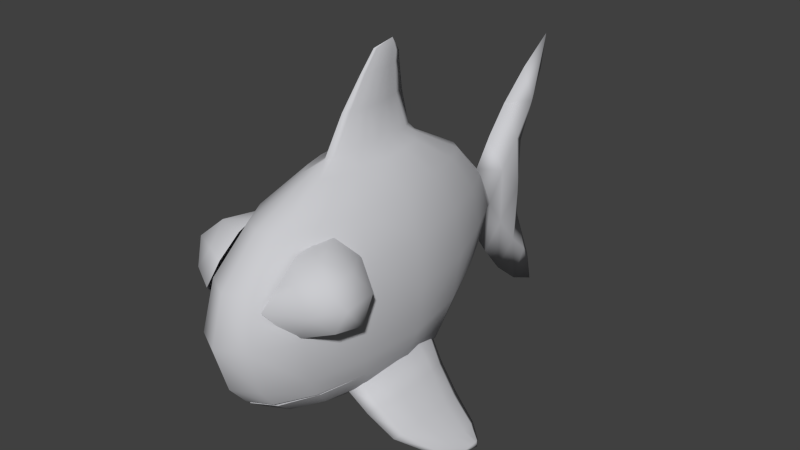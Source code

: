 # Source: animal_fish19.blend  (saved by Blender 2.66.0; exported with 4.5.12 LTS)
import bpy
from mathutils import Matrix  # noqa: F401  (used for matrix-valued properties, if any)

bpy.ops.wm.read_factory_settings(use_empty=True)
scene = bpy.context.scene
scene.name = 'Scene'

# ---- collections
col_collection_1 = bpy.data.collections.new('Collection 1'); scene.collection.children.link(col_collection_1)

# ---- materials (node trees are filled in below, after node groups)
mat_classic_fish = bpy.data.materials.new('classic_fish')
mat_classic_fish.alpha_threshold = 0.0
mat_classic_fish.use_transparent_shadow = False
mat_classic_fish.diffuse_color = (0.5952, 0.5985, 0.6251, 1.0)
mat_classic_fish.roughness = 0.5
mat_classic_fish.specular_intensity = 0.2122
mat_classic_fish.line_color = (0.0, 0.0, 0.0, 1.0)

# ---- material node trees

# ---- world
world_world = bpy.data.worlds.new('World'); scene.world = world_world
world_world.color = (0.05088, 0.05088, 0.05088)
world_world.use_sun_shadow = False
world_world.sun_shadow_jitter_overblur = 0.0
world_world.cycles.sampling_method = 'MANUAL'
world_world.cycles.sample_map_resolution = 256

# ---- meshes
me_classic_fish = bpy.data.meshes.new('classic_fish')
me_classic_fish.from_pydata([(1.588, -2.197, -3.152), (1.553, -1.404, -3.181), (1.379, -0.6404, -3.327), (2.601, -3.801, -5.008), (1.129, -0.258, -3.537), (3.828, -1.26, -6.2), (1.061, -0.8651, -3.594), (2.813, -2.811, -4.83), (1.205, -2.197, -3.473), (2.83, -2.197, -4.816), (2.813, -1.583, -4.83), (1.061, -3.663, -3.594), (2.726, -3.505, -4.903), (1.129, -4.27, -3.537), (1.379, -3.887, -3.327), (2.567, -3.331, -5.037), (1.553, -2.99, -3.181), (2.639, -2.197, -4.976), (2.567, -1.213, -5.037), (2.601, -0.7433, -5.008), (2.726, -1.039, -4.903), (2.183, -1.468, -4.006), (3.451, -1.853, -5.648), (2.183, -2.926, -4.006), (3.355, -1.853, -5.728), (2.052, -3.751, -4.115), (1.865, -4.102, -4.273), (3.336, -0.8297, -5.744), (1.814, -3.544, -4.315), (3.442, -2.245, -5.655), (3.319, -1.129, -5.758), (2.209, -2.197, -3.984), (3.336, -2.876, -5.744), (3.399, -2.688, -5.691), (1.922, -2.197, -4.225), (3.319, -2.577, -5.758), (3.442, -1.461, -5.655), (1.814, -1.118, -4.315), (1.865, -0.5596, -4.273), (3.399, -1.018, -5.691), (2.052, -0.9112, -4.115), (3.762, -1.452, -6.064), (3.714, -1.452, -6.104), (3.704, -1.057, -6.112), (3.757, -1.648, -6.067), (3.696, -1.206, -6.119), (3.704, -1.963, -6.112), (3.736, -1.869, -6.085), (3.696, -1.814, -6.119), (3.757, -1.256, -6.067), (3.736, -1.151, -6.085), (-1.588, -2.197, -3.152), (-1.553, -1.404, -3.181), (-1.379, -0.6404, -3.327), (-2.601, -3.801, -5.008), (-1.129, -0.258, -3.537), (-3.828, -1.26, -6.2), (-1.061, -0.8651, -3.594), (-2.813, -2.811, -4.83), (-1.205, -2.197, -3.473), (-2.83, -2.197, -4.816), (-2.813, -1.583, -4.83), (-1.061, -3.663, -3.594), (-2.726, -3.505, -4.903), (-1.129, -4.27, -3.537), (-1.379, -3.887, -3.327), (-2.567, -3.331, -5.037), (-1.553, -2.99, -3.181), (-2.639, -2.197, -4.976), (-2.567, -1.213, -5.037), (-2.601, -0.7433, -5.008), (-2.726, -1.039, -4.903), (-2.183, -1.468, -4.006), (-3.451, -1.853, -5.648), (-2.183, -2.926, -4.006), (-3.355, -1.853, -5.728), (-2.052, -3.751, -4.115), (-1.865, -4.102, -4.273), (-3.336, -0.8297, -5.744), (-1.814, -3.544, -4.315), (-3.442, -2.245, -5.655), (-3.319, -1.129, -5.758), (-2.209, -2.197, -3.984), (-3.336, -2.876, -5.744), (-3.399, -2.688, -5.691), (-1.922, -2.197, -4.225), (-3.319, -2.577, -5.758), (-3.442, -1.461, -5.655), (-1.814, -1.118, -4.315), (-1.865, -0.5596, -4.273), (-3.399, -1.018, -5.691), (-2.052, -0.9112, -4.115), (-3.762, -1.452, -6.064), (-3.714, -1.452, -6.104), (-3.704, -1.057, -6.112), (-3.757, -1.648, -6.067), (-3.696, -1.206, -6.119), (-3.704, -1.963, -6.112), (-3.736, -1.869, -6.085), (-3.696, -1.814, -6.119), (-3.757, -1.256, -6.067), (-3.736, -1.151, -6.085), (1.729, -3.983, -2.996), (1.323, -5.627, -2.996), (0.7162, -6.726, -2.996), (-1.982e-06, -7.111, -2.996), (1.323, -5.468, -3.068), (0.7162, -6.564, -3.13), (-1.967e-06, -6.949, -3.152), (-1.729, -3.983, -2.996), (-1.323, -5.627, -2.996), (-0.7162, -6.726, -2.996), (-1.323, -5.468, -3.068), (-0.7162, -6.564, -3.13), (-1.997e-06, 0.286, -4.255), (-1.966e-06, 2.261, -3.275), (-1.967e-06, 3.582, -1.996), (-1.937e-06, 3.58, 0.4322), (-5.315e-08, -0.717, 5.988), (0.8613, -2.045, 2.901), (1.124, 2.263, -0.7849), (1.592, -2.045, 2.037), (0.4632, 3.155, -2.029), (2.079, -2.045, 0.7437), (0.4302, 1.934, -3.306), (2.251, -2.045, -0.7816), (2.079, -2.045, -2.307), (1.74, 0.1085, 0.7437), (1.592, -2.045, -3.6), (1.332, -0.3971, 2.037), (0.8613, -2.045, -4.255), (-1.997e-06, -2.045, -4.541), (0.7958, -1.154, -4.255), (0.7958, -2.937, 2.901), (1.039, 1.938, -2.121), (1.47, -3.693, 2.037), (0.5014, 3.584, -0.7849), (1.921, -4.199, 0.7437), (2.079, -4.376, -0.7816), (1.921, -4.199, -2.307), (1.884, 0.286, -0.7816), (1.729, -3.983, -2.996), (0.609, -0.3971, 2.901), (0.609, -3.693, 2.901), (0.895, 1.004, -3.395), (1.125, -5.091, 2.037), (0.4632, 3.154, 0.4789), (1.47, -6.025, 0.7437), (0.3296, 0.1085, -4.255), (1.592, -6.353, -0.7816), (1.47, -6.025, -2.307), (1.74, 0.1085, -2.307), (1.323, -5.627, -2.996), (0.895, 1.005, 1.945), (0.3296, -4.199, 2.901), (0.609, -0.3971, -4.255), (0.609, -6.025, 2.037), (0.4302, 1.934, 1.851), (0.7958, -7.246, 0.7437), (-1.966e-06, 2.261, 1.818), (0.8613, -7.675, -0.7816), (0.7958, -7.246, -2.307), (1.47, -0.3971, -3.6), (0.7162, -6.726, -2.996), (-1.937e-06, 4.238, 1.391), (-1.948e-06, -4.376, 2.901), (-1.982e-06, -6.353, 2.037), (0.3296, 0.1085, 2.901), (-1.946e-06, -7.675, 0.7437), (-1.937e-06, 0.286, 2.901), (-1.929e-06, -8.138, -0.7816), (-1.972e-06, -7.675, -2.307), (-1.982e-06, -7.111, -2.996), (0.7958, -1.154, 2.901), (1.039, 1.941, 0.6119), (0.2463, -1.703, 4.332), (0.08119, -0.6544, 4.332), (-1.936e-06, -0.3001, 4.332), (0.1679, -1.044, 4.332), (0.2259, -1.347, 4.332), (0.1679, -2.363, 4.332), (0.08119, -2.64, 4.332), (-1.941e-06, -2.897, 4.332), (0.2259, -2.06, 4.332), (0.38, -1.874, 3.183), (0.1324, -0.2729, 3.183), (0.2625, -0.7205, 3.183), (0.3495, -1.25, 3.183), (0.2625, -3.028, 3.183), (0.1324, -3.42, 3.183), (0.3495, -2.498, 3.183), (-1.996e-06, -0.007041, 3.183), (-2.004e-06, -3.637, 3.183), (-1.993e-06, -0.4186, 5.253), (-1.997e-06, -2.1, 5.253), (0.1231, -1.327, 5.253), (0.0406, -0.648, 5.253), (0.08397, -0.9003, 5.253), (0.113, -1.096, 5.253), (0.08397, -1.754, 5.253), (0.0406, -1.934, 5.253), (0.113, -1.558, 5.253), (-1.963e-06, -0.4372, 5.547), (-1.965e-06, -1.526, 5.863), (0.06157, -1.026, 5.718), (0.0203, -0.5857, 5.59), (0.04199, -0.7491, 5.638), (0.05648, -0.876, 5.675), (0.04199, -1.302, 5.798), (0.0203, -1.418, 5.832), (0.05648, -1.175, 5.762), (0.4307, 3.816, -0.785), (0.4307, 4.474, 0.1736), (-1.967e-06, 4.266, -2.962), (0.4307, 4.5, -1.751), (-1.937e-06, 5.02, 2.318), (0.4307, 5.256, 1.101), (-1.937e-06, 6.121, 3.303), (0.2307, 6.357, 2.086), (-1.937e-06, 7.367, 4.172), (-1.967e-06, 7.139, 2.955), (-1.967e-06, 5.107, -3.976), (0.4307, 5.34, -2.765), (-1.967e-06, 6.15, -4.845), (0.2307, 6.383, -3.634), (-1.967e-06, 7.251, -5.338), (-1.967e-06, 6.992, -4.184), (0.4307, 5.459, -0.785), (-1.967e-06, 5.922, -0.785), (-1.967e-06, 6.14, 0.6504), (-1.967e-06, 6.153, -2.209), (1.47, -3.693, -3.6), (0.7958, -2.94, -4.287), (1.323, -5.468, -3.068), (1.125, -5.091, -3.6), (0.609, -3.694, -4.354), (0.7162, -6.564, -3.13), (0.609, -6.025, -3.6), (0.3296, -4.197, -4.398), (-1.967e-06, -6.949, -3.152), (-1.982e-06, -6.353, -3.6), (-1.997e-06, -4.374, -4.414), (-3.815e-06, -0.717, 5.988), (-0.8613, -2.045, 2.901), (-1.124, 2.263, -0.7849), (-1.592, -2.045, 2.037), (-0.4632, 3.155, -2.029), (-2.079, -2.045, 0.7437), (-0.4302, 1.934, -3.306), (-2.251, -2.045, -0.7816), (-2.079, -2.045, -2.307), (-1.74, 0.1085, 0.7437), (-1.592, -2.045, -3.6), (-1.332, -0.3971, 2.037), (-0.8613, -2.045, -4.255), (-0.7958, -1.154, -4.255), (-0.7958, -2.937, 2.901), (-1.039, 1.938, -2.121), (-1.47, -3.693, 2.037), (-0.5014, 3.584, -0.7849), (-1.921, -4.199, 0.7437), (-2.079, -4.376, -0.7816), (-1.921, -4.199, -2.307), (-1.884, 0.286, -0.7816), (-1.729, -3.983, -2.996), (-0.609, -0.3971, 2.901), (-0.609, -3.693, 2.901), (-0.895, 1.004, -3.395), (-1.125, -5.091, 2.037), (-0.4632, 3.154, 0.4789), (-1.47, -6.025, 0.7437), (-0.3296, 0.1085, -4.255), (-1.592, -6.353, -0.7816), (-1.47, -6.025, -2.307), (-1.74, 0.1085, -2.307), (-1.323, -5.627, -2.996), (-0.895, 1.005, 1.945), (-0.3296, -4.199, 2.901), (-0.609, -0.3971, -4.255), (-0.609, -6.025, 2.037), (-0.4302, 1.934, 1.851), (-0.7958, -7.246, 0.7437), (-0.8613, -7.675, -0.7816), (-0.7958, -7.246, -2.307), (-1.47, -0.3971, -3.6), (-0.7162, -6.726, -2.996), (-0.3296, 0.1085, 2.901), (-0.7958, -1.154, 2.901), (-1.039, 1.941, 0.6119), (-0.2463, -1.703, 4.332), (-0.0812, -0.6544, 4.332), (-0.168, -1.044, 4.332), (-0.2259, -1.347, 4.332), (-0.168, -2.363, 4.332), (-0.0812, -2.64, 4.332), (-0.2259, -2.06, 4.332), (-0.38, -1.874, 3.183), (-0.1324, -0.2729, 3.183), (-0.2625, -0.7205, 3.183), (-0.3495, -1.25, 3.183), (-0.2625, -3.028, 3.183), (-0.1324, -3.42, 3.183), (-0.3495, -2.498, 3.183), (-0.1231, -1.327, 5.253), (-0.0406, -0.648, 5.253), (-0.08398, -0.9003, 5.253), (-0.113, -1.096, 5.253), (-0.08398, -1.754, 5.253), (-0.0406, -1.934, 5.253), (-0.113, -1.558, 5.253), (-0.06157, -1.026, 5.718), (-0.0203, -0.5857, 5.59), (-0.04199, -0.7491, 5.638), (-0.05648, -0.876, 5.675), (-0.04199, -1.302, 5.798), (-0.0203, -1.418, 5.832), (-0.05648, -1.175, 5.762), (-0.4307, 3.816, -0.785), (-0.4307, 4.474, 0.1736), (-0.4307, 4.5, -1.751), (-0.4307, 5.256, 1.101), (-0.2307, 6.357, 2.086), (-0.4307, 5.34, -2.765), (-0.2307, 6.383, -3.634), (-0.4307, 5.459, -0.785), (-1.47, -3.693, -3.6), (-0.7958, -2.94, -4.287), (-1.323, -5.468, -3.068), (-1.125, -5.091, -3.6), (-0.609, -3.694, -4.354), (-0.7162, -6.564, -3.13), (-0.609, -6.025, -3.6), (-0.3296, -4.197, -4.398), (-2.048, -4.06, 0.05268), (-1.165, -5.402, 1.657), (-2.611, -6.152, -0.1945), (-2.828, -5.904, 0.4576), (-1.826, -4.827, -0.8439), (2.146, -6.631, 0.3388), (1.598, -6.595, 1.11), (2.449, -6.194, 1.05), (2.452, -5.276, 1.215), (2.745, -5.229, -0.3302), (1.318, -6.425, -0.7372), (1.104, -6.716, 0.929), (1.319, -4.738, 1.692), (1.915, -4.41, -0.3239), (1.862, -5.847, 1.619), (2.751, -4.789, 0.5032), (1.632, -5.492, -0.8343), (1.052, -7.279, 0.3574), (1.088, -5.973, 1.514), (1.683, -4.105, 1.048), (1.826, -4.827, -0.8439), (2.828, -5.904, 0.4576), (2.611, -6.152, -0.1945), (1.165, -5.402, 1.657), (2.048, -4.06, 0.05268), (-1.683, -4.105, 1.048), (-1.088, -5.973, 1.514), (-1.052, -7.279, 0.3574), (-1.632, -5.492, -0.8343), (-2.751, -4.789, 0.5032), (-1.862, -5.847, 1.619), (-1.915, -4.41, -0.3239), (-1.319, -4.738, 1.692), (-1.104, -6.716, 0.929), (-1.318, -6.425, -0.7372), (-2.745, -5.229, -0.3302), (-2.452, -5.276, 1.215), (-2.449, -6.194, 1.05), (-1.598, -6.595, 1.11), (-2.146, -6.631, 0.3388)], [], [(41, 5, 49), (44, 5, 41), (49, 5, 50), (40, 20, 19, 38), (46, 5, 47), (38, 19, 18, 37), (26, 3, 12, 25), (21, 10, 20, 40), (0, 1, 2, 4, 6, 8, 11, 13, 14, 16), (42, 5, 48), (34, 17, 15, 28), (43, 5, 45), (37, 18, 17, 34), (23, 7, 9, 31), (45, 5, 42), (50, 5, 43), (31, 9, 10, 21), (48, 5, 46), (47, 5, 44), (28, 15, 3, 26), (25, 12, 7, 23), (9, 22, 36, 10), (7, 29, 22, 9), (10, 36, 39, 20), (2, 40, 38, 4), (3, 32, 33, 12), (4, 38, 37, 6), (13, 26, 25, 14), (1, 21, 40, 2), (17, 24, 35, 15), (8, 34, 28, 11), (19, 27, 30, 18), (6, 37, 34, 8), (16, 23, 31, 0), (18, 30, 24, 17), (20, 39, 27, 19), (0, 31, 21, 1), (15, 35, 32, 3), (12, 33, 29, 7), (11, 28, 26, 13), (14, 25, 23, 16), (22, 41, 49, 36), (29, 44, 41, 22), (36, 49, 50, 39), (32, 46, 47, 33), (24, 42, 48, 35), (27, 43, 45, 30), (30, 45, 42, 24), (39, 50, 43, 27), (35, 48, 46, 32), (33, 47, 44, 29), (92, 56, 100), (95, 56, 92), (100, 56, 101), (91, 71, 70, 89), (97, 56, 98), (89, 70, 69, 88), (77, 54, 63, 76), (72, 61, 71, 91), (51, 52, 53, 55, 57, 59, 62, 64, 65, 67), (93, 56, 99), (85, 68, 66, 79), (94, 56, 96), (88, 69, 68, 85), (74, 58, 60, 82), (96, 56, 93), (101, 56, 94), (82, 60, 61, 72), (99, 56, 97), (98, 56, 95), (79, 66, 54, 77), (76, 63, 58, 74), (60, 73, 87, 61), (58, 80, 73, 60), (61, 87, 90, 71), (53, 91, 89, 55), (54, 83, 84, 63), (55, 89, 88, 57), (64, 77, 76, 65), (52, 72, 91, 53), (68, 75, 86, 66), (59, 85, 79, 62), (70, 78, 81, 69), (57, 88, 85, 59), (67, 74, 82, 51), (69, 81, 75, 68), (71, 90, 78, 70), (51, 82, 72, 52), (66, 86, 83, 54), (63, 84, 80, 58), (62, 79, 77, 64), (65, 76, 74, 67), (73, 92, 100, 87), (80, 95, 92, 73), (87, 100, 101, 90), (83, 97, 98, 84), (75, 93, 99, 86), (78, 94, 96, 81), (81, 96, 93, 75), (90, 101, 94, 78), (86, 99, 97, 83), (84, 98, 95, 80), (103, 110, 109, 102), (104, 111, 110, 103), (105, 111, 104), (113, 108, 107), (107, 106, 112, 113), (106, 102, 109, 112), (123, 121, 135, 137), (134, 122, 136, 120), (131, 148, 155), (174, 146, 157, 153), (121, 129, 173, 119), (153, 157, 167, 142), (126, 125, 138, 139), (116, 211, 136, 122), (132, 155, 144, 162), (131, 114, 148), (148, 114, 115, 124), (146, 117, 159, 157), (211, 117, 146, 136), (157, 159, 169, 167), (144, 124, 122, 134), (138, 137, 147, 149), (139, 138, 149, 150), (141, 139, 150, 152), (162, 144, 134, 151), (147, 145, 156, 158), (150, 149, 160, 161), (125, 140, 127, 123), (185, 167, 169, 191), (152, 150, 161, 163), (131, 155, 132), (128, 162, 151, 126), (151, 134, 120, 140), (129, 153, 142, 173), (145, 143, 154, 156), (149, 147, 158, 160), (160, 158, 168, 170), (161, 160, 170, 171), (207, 206, 118), (131, 132, 130), (204, 207, 118), (127, 174, 153, 129), (120, 136, 146, 174), (125, 123, 137, 138), (135, 133, 143, 145), (158, 156, 166, 168), (124, 115, 116, 122), (121, 119, 133, 135), (163, 161, 171, 172), (156, 154, 165, 166), (140, 120, 174, 127), (128, 126, 139, 141), (126, 151, 140, 125), (208, 118, 209), (137, 135, 145, 147), (192, 165, 154, 189), (210, 118, 208), (204, 118, 210), (123, 127, 129, 121), (155, 148, 124, 144), (130, 132, 162, 128), (206, 205, 118), (196, 176, 177, 193), (187, 186, 178, 179), (184, 187, 179, 175), (188, 180, 181, 189), (194, 182, 181, 200), (190, 183, 180, 188), (184, 175, 183, 190), (186, 185, 176, 178), (176, 185, 191, 177), (182, 192, 189, 181), (173, 142, 186, 187), (119, 173, 187, 184), (143, 188, 189, 154), (133, 190, 188, 143), (119, 184, 190, 133), (142, 167, 185, 186), (179, 178, 197, 198), (175, 179, 198, 195), (180, 199, 200, 181), (183, 201, 199, 180), (175, 195, 201, 183), (178, 176, 196, 197), (205, 196, 193, 202), (203, 194, 200, 209), (198, 197, 206, 207), (195, 198, 207, 204), (199, 208, 209, 200), (201, 210, 208, 199), (195, 204, 210, 201), (197, 196, 205, 206), (118, 205, 202), (118, 203, 209), (117, 211, 212, 164), (211, 116, 213, 214), (164, 212, 216, 215), (215, 216, 218, 217), (217, 218, 219), (214, 213, 221, 222), (222, 221, 223, 224), (226, 224, 225), (218, 216, 229), (218, 229, 220), (212, 227, 216), (211, 214, 212), (212, 214, 227), (222, 227, 214), (216, 227, 229), (227, 228, 229), (224, 230, 222), (226, 230, 224), (230, 228, 227), (218, 220, 219), (224, 223, 225), (222, 230, 227), (232, 231, 234, 235), (128, 141, 231), (234, 233, 236, 237), (235, 234, 237, 238), (130, 128, 231, 232), (237, 236, 239, 240), (238, 237, 240, 241), (131, 232, 235), (131, 238, 241), (231, 141, 233, 234), (131, 235, 238), (131, 130, 232), (247, 260, 258, 245), (257, 244, 259, 246), (288, 276, 280, 269), (245, 243, 287, 253), (276, 265, 286, 280), (250, 262, 261, 249), (131, 254, 255), (255, 284, 267, 278), (131, 255, 278), (271, 248, 115, 114), (269, 280, 159, 117), (320, 229, 324), (280, 286, 169, 159), (267, 257, 246, 248), (261, 272, 270, 260), (262, 273, 272, 261), (264, 275, 273, 262), (284, 274, 257, 267), (270, 281, 279, 268), (273, 283, 282, 272), (249, 247, 251, 263), (297, 191, 169, 286), (275, 285, 283, 273), (252, 250, 274, 284), (274, 263, 244, 257), (253, 287, 265, 276), (268, 279, 277, 266), (272, 282, 281, 270), (282, 170, 168, 281), (242, 202, 311), (313, 242, 312), (310, 242, 313), (251, 253, 276, 288), (244, 288, 269, 259), (249, 261, 260, 247), (258, 268, 266, 256), (281, 168, 166, 279), (248, 246, 116, 115), (245, 258, 256, 243), (285, 172, 171, 283), (242, 315, 203), (263, 251, 288, 244), (252, 264, 262, 250), (250, 249, 263, 274), (314, 315, 242), (260, 270, 268, 258), (192, 301, 277, 165), (316, 314, 242), (310, 316, 242), (247, 245, 253, 251), (278, 267, 248, 271), (254, 252, 284, 255), (312, 242, 311), (304, 193, 177, 290), (299, 292, 291, 298), (296, 289, 292, 299), (300, 301, 294, 293), (194, 308, 294, 182), (302, 300, 293, 295), (296, 302, 295, 289), (298, 291, 290, 297), (290, 177, 191, 297), (182, 294, 301, 192), (287, 299, 298, 265), (243, 296, 299, 287), (266, 277, 301, 300), (256, 266, 300, 302), (243, 256, 302, 296), (265, 298, 297, 286), (292, 306, 305, 291), (289, 303, 306, 292), (293, 294, 308, 307), (295, 293, 307, 309), (289, 295, 309, 303), (291, 305, 304, 290), (311, 202, 193, 304), (203, 315, 308, 194), (306, 313, 312, 305), (303, 310, 313, 306), (307, 308, 315, 314), (309, 307, 314, 316), (303, 309, 316, 310), (305, 312, 311, 304), (117, 164, 318, 317), (317, 259, 269, 117), (322, 324, 230), (321, 229, 320), (215, 217, 321, 320), (217, 219, 321), (319, 322, 221, 213), (322, 323, 223, 221), (226, 225, 323), (116, 246, 259, 317), (321, 220, 229), (318, 320, 324), (317, 318, 319), (318, 324, 319), (322, 319, 324), (324, 229, 228), (131, 271, 114), (317, 319, 213, 116), (226, 323, 230), (323, 322, 230), (321, 219, 220), (323, 225, 223), (131, 278, 271), (326, 329, 328, 325), (252, 325, 264), (328, 331, 330, 327), (329, 332, 331, 328), (254, 326, 325, 252), (332, 241, 240, 331), (325, 328, 327, 264), (131, 241, 332), (331, 240, 239, 330), (283, 171, 170, 282), (279, 166, 165, 277), (164, 215, 320, 318), (230, 324, 228), (131, 329, 326), (131, 332, 329), (131, 326, 254), (350, 338, 339), (339, 338, 340), (340, 338, 354), (355, 338, 343), (343, 338, 350), (354, 338, 355), (339, 344, 350), (339, 351, 344), (347, 351, 339), (347, 356, 351), (340, 347, 339), (347, 345, 356), (341, 345, 347), (341, 352, 345), (348, 352, 341), (348, 357, 352), (340, 341, 347), (354, 341, 340), (354, 348, 341), (348, 346, 357), (342, 346, 348), (342, 353, 346), (349, 353, 342), (354, 342, 348), (355, 342, 354), (355, 349, 342), (355, 343, 349), (335, 367, 361), (335, 361, 368), (335, 368, 336), (336, 368, 362), (361, 337, 368), (368, 337, 364), (368, 364, 362), (362, 364, 333), (336, 362, 369), (336, 369, 370), (370, 369, 363), (362, 333, 358), (362, 358, 369), (369, 358, 365), (369, 365, 363), (363, 365, 334), (370, 363, 371), (363, 334, 359), (363, 359, 371), (371, 359, 366), (371, 366, 360), (336, 372, 335), (367, 372, 360), (335, 372, 367), (370, 372, 336), (371, 372, 370), (360, 372, 371)])
me_classic_fish.polygons.foreach_set('use_smooth', [True] * 406)
_uv = me_classic_fish.uv_layers.new(name='UVMap')
_uv.uv.foreach_set('vector', [0.3634, 0.01968, 0.3875, 6.867e-05, 0.3879, 0.01954, 0.3392, 0.01967, 0.3875, 6.867e-05, 0.3634, 0.01968, 0.3879, 0.01954, 0.3875, 6.867e-05, 0.4018, 0.01915, 0.4155, 0.36, 0.4126, 0.2233, 0.4576, 0.2262, 0.4717, 0.3692, 0.2907, 0.01251, 0.3875, 6.867e-05, 0.3124, 0.01863, 0.4633, 0.3523, 0.442, 0.2155, 0.3812, 0.2161, 0.3908, 0.3486, 0.001769, 0.3507, 0.04456, 0.2069, 0.09007, 0.2101, 0.06009, 0.3462, 0.3431, 0.3514, 0.3397, 0.2192, 0.4126, 0.2233, 0.4155, 0.36, 0.2492, 0.4657, 0.3359, 0.4698, 0.4169, 0.4845, 0.4717, 0.512, 0.3993, 0.5316, 0.2464, 0.5253, 0.07744, 0.5198, 0.004662, 0.4946, 0.06218, 0.47, 0.1598, 0.4595, 0.3499, 0.02023, 0.3714, 0.002187, 0.3095, 0.02147, 0.2557, 0.3467, 0.2552, 0.2157, 0.1082, 0.2173, 0.08664, 0.3523, 0.3968, 0.01883, 0.3714, 0.002187, 0.3787, 0.02004, 0.3908, 0.3486, 0.3812, 0.2161, 0.2552, 0.2157, 0.2557, 0.3467, 0.1656, 0.3425, 0.1814, 0.2124, 0.2607, 0.2155, 0.2547, 0.3452, 0.3787, 0.02004, 0.3714, 0.002187, 0.3499, 0.02023, 0.4018, 0.01915, 0.3875, 6.867e-05, 0.4152, 0.01839, 0.2547, 0.3452, 0.2607, 0.2155, 0.3397, 0.2192, 0.3431, 0.3514, 0.3095, 0.02147, 0.3714, 0.002187, 0.2836, 0.01967, 0.3124, 0.01863, 0.3875, 6.867e-05, 0.3392, 0.01967, 0.08664, 0.3523, 0.1082, 0.2173, 0.04615, 0.2178, 0.01269, 0.3585, 0.06009, 0.3462, 0.09007, 0.2101, 0.1814, 0.2124, 0.1656, 0.3425, 0.2607, 0.2155, 0.3114, 0.08374, 0.3613, 0.08528, 0.3397, 0.2192, 0.1814, 0.2124, 0.2611, 0.08128, 0.3114, 0.08374, 0.2607, 0.2155, 0.3397, 0.2192, 0.3613, 0.08528, 0.4193, 0.08624, 0.4126, 0.2233, 0.4169, 0.4845, 0.4155, 0.36, 0.4717, 0.3692, 0.4717, 0.512, 0.04456, 0.2069, 0.1741, 0.07327, 0.2005, 0.07635, 0.09007, 0.2101, 0.4815, 0.4927, 0.4633, 0.3523, 0.3908, 0.3486, 0.4095, 0.4714, 0.004662, 0.4946, 0.001769, 0.3507, 0.06009, 0.3462, 0.06218, 0.47, 0.3359, 0.4698, 0.3431, 0.3514, 0.4155, 0.36, 0.4169, 0.4845, 0.2552, 0.2157, 0.3021, 0.08421, 0.2049, 0.08201, 0.1082, 0.2173, 0.2565, 0.4744, 0.2557, 0.3467, 0.08664, 0.3523, 0.08751, 0.4763, 0.442, 0.2155, 0.428, 0.08194, 0.3903, 0.08331, 0.3812, 0.2161, 0.4095, 0.4714, 0.3908, 0.3486, 0.2557, 0.3467, 0.2565, 0.4744, 0.1598, 0.4595, 0.1656, 0.3425, 0.2547, 0.3452, 0.2492, 0.4657, 0.3812, 0.2161, 0.3903, 0.08331, 0.3021, 0.08421, 0.2552, 0.2157, 0.4126, 0.2233, 0.4193, 0.08624, 0.4465, 0.08638, 0.4576, 0.2262, 0.2492, 0.4657, 0.2547, 0.3452, 0.3431, 0.3514, 0.3359, 0.4698, 0.1082, 0.2173, 0.2049, 0.08201, 0.1666, 0.08068, 0.04615, 0.2178, 0.09007, 0.2101, 0.2005, 0.07635, 0.2611, 0.08128, 0.1814, 0.2124, 0.08751, 0.4763, 0.08664, 0.3523, 0.01269, 0.3585, 0.0142, 0.4998, 0.06218, 0.47, 0.06009, 0.3462, 0.1656, 0.3425, 0.1598, 0.4595, 0.3114, 0.08374, 0.3634, 0.01968, 0.3879, 0.01954, 0.3613, 0.08528, 0.2611, 0.08128, 0.3392, 0.01967, 0.3634, 0.01968, 0.3114, 0.08374, 0.3613, 0.08528, 0.3879, 0.01954, 0.4018, 0.01915, 0.4193, 0.08624, 0.1741, 0.07327, 0.2907, 0.01251, 0.3124, 0.01863, 0.2005, 0.07635, 0.3021, 0.08421, 0.3499, 0.02023, 0.3095, 0.02147, 0.2049, 0.08201, 0.428, 0.08194, 0.3968, 0.01883, 0.3787, 0.02004, 0.3903, 0.08331, 0.3903, 0.08331, 0.3787, 0.02004, 0.3499, 0.02023, 0.3021, 0.08421, 0.4193, 0.08624, 0.4018, 0.01915, 0.4152, 0.01839, 0.4465, 0.08638, 0.2049, 0.08201, 0.3095, 0.02147, 0.2836, 0.01967, 0.1666, 0.08068, 0.2005, 0.07635, 0.3124, 0.01863, 0.3392, 0.01967, 0.2611, 0.08128, 0.3634, 0.01968, 0.3875, 6.867e-05, 0.3879, 0.01954, 0.3392, 0.01967, 0.3875, 6.867e-05, 0.3634, 0.01968, 0.3879, 0.01954, 0.3875, 6.867e-05, 0.4018, 0.01915, 0.4155, 0.36, 0.4126, 0.2233, 0.4576, 0.2262, 0.4717, 0.3692, 0.2907, 0.01251, 0.3875, 6.867e-05, 0.3124, 0.01863, 0.4633, 0.3523, 0.442, 0.2155, 0.3812, 0.2161, 0.3908, 0.3486, 0.001769, 0.3507, 0.04456, 0.2069, 0.09007, 0.2101, 0.06009, 0.3462, 0.3431, 0.3514, 0.3397, 0.2192, 0.4126, 0.2233, 0.4155, 0.36, 0.2492, 0.4657, 0.3359, 0.4698, 0.4169, 0.4845, 0.4717, 0.512, 0.3993, 0.5316, 0.2464, 0.5253, 0.07744, 0.5198, 0.004662, 0.4946, 0.06218, 0.47, 0.1598, 0.4595, 0.3499, 0.02023, 0.3714, 0.002187, 0.3095, 0.02147, 0.2557, 0.3467, 0.2552, 0.2157, 0.1082, 0.2173, 0.08664, 0.3523, 0.3968, 0.01883, 0.3714, 0.002187, 0.3787, 0.02004, 0.3908, 0.3486, 0.3812, 0.2161, 0.2552, 0.2157, 0.2557, 0.3467, 0.1656, 0.3425, 0.1814, 0.2124, 0.2607, 0.2155, 0.2547, 0.3452, 0.3787, 0.02004, 0.3714, 0.002187, 0.3499, 0.02023, 0.4018, 0.01915, 0.3875, 6.867e-05, 0.4152, 0.01839, 0.2547, 0.3452, 0.2607, 0.2155, 0.3397, 0.2192, 0.3431, 0.3514, 0.3095, 0.02147, 0.3714, 0.002187, 0.2836, 0.01967, 0.3124, 0.01863, 0.3875, 6.867e-05, 0.3392, 0.01967, 0.08664, 0.3523, 0.1082, 0.2173, 0.04615, 0.2178, 0.01269, 0.3585, 0.06009, 0.3462, 0.09007, 0.2101, 0.1814, 0.2124, 0.1656, 0.3425, 0.2607, 0.2155, 0.3114, 0.08374, 0.3613, 0.08528, 0.3397, 0.2192, 0.1814, 0.2124, 0.2611, 0.08128, 0.3114, 0.08374, 0.2607, 0.2155, 0.3397, 0.2192, 0.3613, 0.08528, 0.4193, 0.08624, 0.4126, 0.2233, 0.4169, 0.4845, 0.4155, 0.36, 0.4717, 0.3692, 0.4717, 0.512, 0.04456, 0.2069, 0.1741, 0.07327, 0.2005, 0.07635, 0.09007, 0.2101, 0.4815, 0.4927, 0.4633, 0.3523, 0.3908, 0.3486, 0.4095, 0.4714, 0.004662, 0.4946, 0.001769, 0.3507, 0.06009, 0.3462, 0.06218, 0.47, 0.3359, 0.4698, 0.3431, 0.3514, 0.4155, 0.36, 0.4169, 0.4845, 0.2552, 0.2157, 0.3021, 0.08421, 0.2049, 0.08201, 0.1082, 0.2173, 0.2565, 0.4744, 0.2557, 0.3467, 0.08664, 0.3523, 0.08751, 0.4763, 0.442, 0.2155, 0.428, 0.08194, 0.3903, 0.08331, 0.3812, 0.2161, 0.4095, 0.4714, 0.3908, 0.3486, 0.2557, 0.3467, 0.2565, 0.4744, 0.1598, 0.4595, 0.1656, 0.3425, 0.2547, 0.3452, 0.2492, 0.4657, 0.3812, 0.2161, 0.3903, 0.08331, 0.3021, 0.08421, 0.2552, 0.2157, 0.4126, 0.2233, 0.4193, 0.08624, 0.4465, 0.08638, 0.4576, 0.2262, 0.2492, 0.4657, 0.2547, 0.3452, 0.3431, 0.3514, 0.3359, 0.4698, 0.1082, 0.2173, 0.2049, 0.08201, 0.1666, 0.08068, 0.04615, 0.2178, 0.09007, 0.2101, 0.2005, 0.07635, 0.2611, 0.08128, 0.1814, 0.2124, 0.08751, 0.4763, 0.08664, 0.3523, 0.01269, 0.3585, 0.0142, 0.4998, 0.06218, 0.47, 0.06009, 0.3462, 0.1656, 0.3425, 0.1598, 0.4595, 0.3114, 0.08374, 0.3634, 0.01968, 0.3879, 0.01954, 0.3613, 0.08528, 0.2611, 0.08128, 0.3392, 0.01967, 0.3634, 0.01968, 0.3114, 0.08374, 0.3613, 0.08528, 0.3879, 0.01954, 0.4018, 0.01915, 0.4193, 0.08624, 0.1741, 0.07327, 0.2907, 0.01251, 0.3124, 0.01863, 0.2005, 0.07635, 0.3021, 0.08421, 0.3499, 0.02023, 0.3095, 0.02147, 0.2049, 0.08201, 0.428, 0.08194, 0.3968, 0.01883, 0.3787, 0.02004, 0.3903, 0.08331, 0.3903, 0.08331, 0.3787, 0.02004, 0.3499, 0.02023, 0.3021, 0.08421, 0.4193, 0.08624, 0.4018, 0.01915, 0.4152, 0.01839, 0.4465, 0.08638, 0.2049, 0.08201, 0.3095, 0.02147, 0.2836, 0.01967, 0.1666, 0.08068, 0.2005, 0.07635, 0.3124, 0.01863, 0.3392, 0.01967, 0.2611, 0.08128, 0.9507, 0.2768, 0.8339, 0.278, 0.8152, 0.2056, 0.9679, 0.2041, 0.9244, 0.3256, 0.8611, 0.3262, 0.8339, 0.278, 0.9507, 0.2768, 0.8929, 0.3429, 0.8611, 0.3262, 0.9244, 0.3256, 0.8588, 0.09099, 0.8903, 0.07365, 0.9221, 0.09037, 0.9221, 0.09037, 0.9494, 0.1386, 0.8325, 0.1398, 0.8588, 0.09099, 0.9494, 0.1386, 0.9679, 0.2041, 0.8152, 0.2056, 0.8325, 0.1398, 0.3853, 0.5582, 0.4146, 0.6258, 0.3324, 0.6611, 0.2817, 0.6026, 0.5171, 0.3399, 0.5837, 0.3085, 0.6341, 0.3636, 0.5592, 0.3971, 0.2722, 0.2426, 0.3912, 0.2428, 0.3671, 0.2614, 0.5744, 0.47, 0.6421, 0.4393, 0.6187, 0.5362, 0.5651, 0.5559, 0.4146, 0.6258, 0.4962, 0.59, 0.4887, 0.6646, 0.4401, 0.6846, 0.5651, 0.5559, 0.6187, 0.5362, 0.5645, 0.6419, 0.5317, 0.6493, 0.3244, 0.4106, 0.3539, 0.4848, 0.2411, 0.5321, 0.2143, 0.452, 0.6203, 0.2753, 0.6651, 0.3497, 0.6341, 0.3636, 0.5837, 0.3085, 0.3303, 0.2783, 0.3671, 0.2614, 0.4501, 0.2927, 0.3798, 0.315, 0.2722, 0.2426, 0.3995, 0.224, 0.3912, 0.2428, 0.3912, 0.2428, 0.3995, 0.224, 0.5224, 0.2345, 0.499, 0.2656, 0.6421, 0.4393, 0.6913, 0.4328, 0.6582, 0.5384, 0.6187, 0.5362, 0.6651, 0.3497, 0.6913, 0.4328, 0.6421, 0.4393, 0.6341, 0.3636, 0.6187, 0.5362, 0.6582, 0.5384, 0.586, 0.6457, 0.5645, 0.6419, 0.4501, 0.2927, 0.499, 0.2656, 0.5837, 0.3085, 0.5171, 0.3399, 0.2411, 0.5321, 0.2817, 0.6026, 0.1934, 0.6437, 0.1444, 0.5788, 0.2143, 0.452, 0.2411, 0.5321, 0.1444, 0.5788, 0.119, 0.4977, 0.208, 0.4095, 0.2143, 0.452, 0.119, 0.4977, 0.1165, 0.4511, 0.3798, 0.315, 0.4501, 0.2927, 0.5171, 0.3399, 0.4267, 0.3708, 0.1934, 0.6437, 0.2628, 0.6927, 0.2144, 0.7232, 0.1297, 0.6789, 0.119, 0.4977, 0.1444, 0.5788, 0.07442, 0.6167, 0.05013, 0.5342, 0.3539, 0.4848, 0.4643, 0.4387, 0.4878, 0.5138, 0.3853, 0.5582, 0.5569, 0.672, 0.5645, 0.6419, 0.586, 0.6457, 0.5742, 0.6666, 0.1165, 0.4511, 0.119, 0.4977, 0.05013, 0.5342, 0.04843, 0.4837, 0.2722, 0.2426, 0.3671, 0.2614, 0.3303, 0.2783, 0.3006, 0.3429, 0.3798, 0.315, 0.4267, 0.3708, 0.3244, 0.4106, 0.4267, 0.3708, 0.5171, 0.3399, 0.5592, 0.3971, 0.4643, 0.4387, 0.4962, 0.59, 0.5651, 0.5559, 0.5317, 0.6493, 0.4887, 0.6646, 0.2628, 0.6927, 0.3517, 0.7267, 0.325, 0.7457, 0.2144, 0.7232, 0.1444, 0.5788, 0.1934, 0.6437, 0.1297, 0.6789, 0.07442, 0.6167, 0.07442, 0.6167, 0.1297, 0.6789, 0.09076, 0.713, 0.02697, 0.6433, 0.05013, 0.5342, 0.07442, 0.6167, 0.02697, 0.6433, 9.26e-05, 0.5521, 0.5815, 0.8239, 0.5872, 0.8192, 0.5965, 0.8364, 0.2722, 0.2426, 0.3303, 0.2783, 0.2856, 0.293, 0.5749, 0.8296, 0.5815, 0.8239, 0.5965, 0.8364, 0.4878, 0.5138, 0.5744, 0.47, 0.5651, 0.5559, 0.4962, 0.59, 0.5592, 0.3971, 0.6341, 0.3636, 0.6421, 0.4393, 0.5744, 0.47, 0.3539, 0.4848, 0.3853, 0.5582, 0.2817, 0.6026, 0.2411, 0.5321, 0.3324, 0.6611, 0.3922, 0.7064, 0.3517, 0.7267, 0.2628, 0.6927, 0.1297, 0.6789, 0.2144, 0.7232, 0.1914, 0.7555, 0.09076, 0.713, 0.499, 0.2656, 0.5224, 0.2345, 0.6203, 0.2753, 0.5837, 0.3085, 0.4146, 0.6258, 0.4401, 0.6846, 0.3922, 0.7064, 0.3324, 0.6611, 0.04843, 0.4837, 0.05013, 0.5342, 9.26e-05, 0.5521, 9.225e-05, 0.4971, 0.2144, 0.7232, 0.325, 0.7457, 0.3151, 0.765, 0.1914, 0.7555, 0.4643, 0.4387, 0.5592, 0.3971, 0.5744, 0.47, 0.4878, 0.5138, 0.3006, 0.3429, 0.3244, 0.4106, 0.2143, 0.452, 0.208, 0.4095, 0.3244, 0.4106, 0.4267, 0.3708, 0.4643, 0.4387, 0.3539, 0.4848, 0.5633, 0.8402, 0.5965, 0.8364, 0.5582, 0.8455, 0.2817, 0.6026, 0.3324, 0.6611, 0.2628, 0.6927, 0.1934, 0.6437, 0.3619, 0.7649, 0.3151, 0.765, 0.325, 0.7457, 0.3747, 0.7558, 0.5686, 0.8353, 0.5965, 0.8364, 0.5633, 0.8402, 0.5749, 0.8296, 0.5965, 0.8364, 0.5686, 0.8353, 0.3853, 0.5582, 0.4878, 0.5138, 0.4962, 0.59, 0.4146, 0.6258, 0.3671, 0.2614, 0.3912, 0.2428, 0.499, 0.2656, 0.4501, 0.2927, 0.2856, 0.293, 0.3303, 0.2783, 0.3798, 0.315, 0.3006, 0.3429, 0.5872, 0.8192, 0.5948, 0.8131, 0.5965, 0.8364, 0.584, 0.7966, 0.5623, 0.7464, 0.5825, 0.7383, 0.5966, 0.7915, 0.4989, 0.6951, 0.5299, 0.6824, 0.54, 0.7555, 0.5228, 0.7628, 0.4634, 0.7113, 0.4989, 0.6951, 0.5228, 0.7628, 0.5029, 0.7717, 0.3975, 0.7432, 0.4663, 0.7897, 0.4506, 0.7983, 0.3747, 0.7558, 0.5049, 0.8347, 0.4363, 0.8063, 0.4506, 0.7983, 0.514, 0.8297, 0.4278, 0.728, 0.4831, 0.7811, 0.4663, 0.7897, 0.3975, 0.7432, 0.4634, 0.7113, 0.5029, 0.7717, 0.4831, 0.7811, 0.4278, 0.728, 0.5299, 0.6824, 0.5569, 0.672, 0.5623, 0.7464, 0.54, 0.7555, 0.5623, 0.7464, 0.5569, 0.672, 0.5742, 0.6666, 0.5825, 0.7383, 0.4363, 0.8063, 0.3619, 0.7649, 0.3747, 0.7558, 0.4506, 0.7983, 0.4887, 0.6646, 0.5317, 0.6493, 0.5299, 0.6824, 0.4989, 0.6951, 0.4401, 0.6846, 0.4887, 0.6646, 0.4989, 0.6951, 0.4634, 0.7113, 0.3517, 0.7267, 0.3975, 0.7432, 0.3747, 0.7558, 0.325, 0.7457, 0.3922, 0.7064, 0.4278, 0.728, 0.3975, 0.7432, 0.3517, 0.7267, 0.4401, 0.6846, 0.4634, 0.7113, 0.4278, 0.728, 0.3922, 0.7064, 0.5317, 0.6493, 0.5645, 0.6419, 0.5569, 0.672, 0.5299, 0.6824, 0.5228, 0.7628, 0.54, 0.7555, 0.5703, 0.8023, 0.5598, 0.8069, 0.5029, 0.7717, 0.5228, 0.7628, 0.5598, 0.8069, 0.5474, 0.8126, 0.4663, 0.7897, 0.5242, 0.8242, 0.514, 0.8297, 0.4506, 0.7983, 0.4831, 0.7811, 0.535, 0.8186, 0.5242, 0.8242, 0.4663, 0.7897, 0.5029, 0.7717, 0.5474, 0.8126, 0.535, 0.8186, 0.4831, 0.7811, 0.54, 0.7555, 0.5623, 0.7464, 0.584, 0.7966, 0.5703, 0.8023, 0.5948, 0.8131, 0.584, 0.7966, 0.5966, 0.7915, 0.6019, 0.8077, 0.5531, 0.8513, 0.5049, 0.8347, 0.514, 0.8297, 0.5582, 0.8455, 0.5598, 0.8069, 0.5703, 0.8023, 0.5872, 0.8192, 0.5815, 0.8239, 0.5474, 0.8126, 0.5598, 0.8069, 0.5815, 0.8239, 0.5749, 0.8296, 0.5242, 0.8242, 0.5633, 0.8402, 0.5582, 0.8455, 0.514, 0.8297, 0.535, 0.8186, 0.5686, 0.8353, 0.5633, 0.8402, 0.5242, 0.8242, 0.5474, 0.8126, 0.5749, 0.8296, 0.5686, 0.8353, 0.535, 0.8186, 0.5703, 0.8023, 0.584, 0.7966, 0.5948, 0.8131, 0.5872, 0.8192, 0.5965, 0.8364, 0.5948, 0.8131, 0.6019, 0.8077, 0.5965, 0.8364, 0.5531, 0.8513, 0.5582, 0.8455, 0.6913, 0.4328, 0.6651, 0.3497, 0.7334, 0.3876, 0.753, 0.4656, 0.6651, 0.3497, 0.6203, 0.2753, 0.6375, 0.2064, 0.683, 0.2722, 0.753, 0.4656, 0.7334, 0.3876, 0.8027, 0.417, 0.8209, 0.4953, 0.8209, 0.4953, 0.8027, 0.417, 0.8897, 0.4462, 0.9078, 0.5215, 0.9078, 0.5215, 0.8897, 0.4462, 0.9999, 0.5377, 0.683, 0.2722, 0.6375, 0.2064, 0.6614, 0.1296, 0.7078, 0.1945, 0.7078, 0.1945, 0.6614, 0.1296, 0.6989, 0.05497, 0.7428, 0.1182, 0.7652, 0.07093, 0.7428, 0.1182, 0.749, 9.225e-05, 0.8897, 0.4462, 0.8027, 0.417, 0.8467, 0.3665, 0.8897, 0.4462, 0.8467, 0.3665, 0.9573, 0.4746, 0.7334, 0.3876, 0.7641, 0.3048, 0.8027, 0.417, 0.6651, 0.3497, 0.683, 0.2722, 0.7334, 0.3876, 0.7334, 0.3876, 0.683, 0.2722, 0.7641, 0.3048, 0.7078, 0.1945, 0.7641, 0.3048, 0.683, 0.2722, 0.8027, 0.417, 0.7641, 0.3048, 0.8467, 0.3665, 0.7641, 0.3048, 0.8003, 0.2886, 0.8467, 0.3665, 0.7428, 0.1182, 0.7738, 0.2024, 0.7078, 0.1945, 0.7652, 0.07093, 0.7738, 0.2024, 0.7428, 0.1182, 0.7738, 0.2024, 0.8003, 0.2886, 0.7641, 0.3048, 0.8897, 0.4462, 0.9573, 0.4746, 0.9999, 0.5377, 0.7428, 0.1182, 0.6989, 0.05497, 0.749, 9.225e-05, 0.7078, 0.1945, 0.7738, 0.2024, 0.7641, 0.3048, 0.238, 0.3038, 0.214, 0.3678, 0.1322, 0.377, 0.1949, 0.3066, 0.3006, 0.3429, 0.208, 0.4095, 0.214, 0.3678, 0.1322, 0.377, 0.1155, 0.4137, 0.04128, 0.401, 0.07093, 0.3703, 0.1949, 0.3066, 0.1322, 0.377, 0.07093, 0.3703, 0.1629, 0.3008, 0.2856, 0.293, 0.3006, 0.3429, 0.214, 0.3678, 0.238, 0.3038, 0.07093, 0.3703, 0.04128, 0.401, 0.0004452, 0.3742, 0.03686, 0.3482, 0.1629, 0.3008, 0.07093, 0.3703, 0.03686, 0.3482, 0.1462, 0.287, 0.2722, 0.2426, 0.238, 0.3038, 0.1949, 0.3066, 0.2722, 0.2426, 0.1629, 0.3008, 0.1462, 0.287, 0.214, 0.3678, 0.208, 0.4095, 0.1155, 0.4137, 0.1322, 0.377, 0.2722, 0.2426, 0.1949, 0.3066, 0.1629, 0.3008, 0.2722, 0.2426, 0.2856, 0.293, 0.238, 0.3038, 0.3853, 0.5582, 0.2817, 0.6026, 0.3324, 0.6611, 0.4146, 0.6258, 0.5171, 0.3399, 0.5592, 0.3971, 0.6341, 0.3636, 0.5837, 0.3085, 0.5744, 0.47, 0.5651, 0.5559, 0.6187, 0.5362, 0.6421, 0.4393, 0.4146, 0.6258, 0.4401, 0.6846, 0.4887, 0.6646, 0.4962, 0.59, 0.5651, 0.5559, 0.5317, 0.6493, 0.5645, 0.6419, 0.6187, 0.5362, 0.3244, 0.4106, 0.2143, 0.452, 0.2411, 0.5321, 0.3539, 0.4848, 0.2722, 0.2426, 0.2856, 0.293, 0.3303, 0.2783, 0.3303, 0.2783, 0.3798, 0.315, 0.4501, 0.2927, 0.3671, 0.2614, 0.2722, 0.2426, 0.3303, 0.2783, 0.3671, 0.2614, 0.3912, 0.2428, 0.499, 0.2656, 0.5224, 0.2345, 0.3995, 0.224, 0.6421, 0.4393, 0.6187, 0.5362, 0.6582, 0.5384, 0.6913, 0.4328, 0.8027, 0.417, 0.8467, 0.3665, 0.7641, 0.3048, 0.6187, 0.5362, 0.5645, 0.6419, 0.586, 0.6457, 0.6582, 0.5384, 0.4501, 0.2927, 0.5171, 0.3399, 0.5837, 0.3085, 0.499, 0.2656, 0.2411, 0.5321, 0.1444, 0.5788, 0.1934, 0.6437, 0.2817, 0.6026, 0.2143, 0.452, 0.119, 0.4977, 0.1444, 0.5788, 0.2411, 0.5321, 0.208, 0.4095, 0.1165, 0.4511, 0.119, 0.4977, 0.2143, 0.452, 0.3798, 0.315, 0.4267, 0.3708, 0.5171, 0.3399, 0.4501, 0.2927, 0.1934, 0.6437, 0.1297, 0.6789, 0.2144, 0.7232, 0.2628, 0.6927, 0.119, 0.4977, 0.05013, 0.5342, 0.07442, 0.6167, 0.1444, 0.5788, 0.3539, 0.4848, 0.3853, 0.5582, 0.4878, 0.5138, 0.4643, 0.4387, 0.5569, 0.672, 0.5742, 0.6666, 0.586, 0.6457, 0.5645, 0.6419, 0.1165, 0.4511, 0.04843, 0.4837, 0.05013, 0.5342, 0.119, 0.4977, 0.3006, 0.3429, 0.3244, 0.4106, 0.4267, 0.3708, 0.3798, 0.315, 0.4267, 0.3708, 0.4643, 0.4387, 0.5592, 0.3971, 0.5171, 0.3399, 0.4962, 0.59, 0.4887, 0.6646, 0.5317, 0.6493, 0.5651, 0.5559, 0.2628, 0.6927, 0.2144, 0.7232, 0.325, 0.7457, 0.3517, 0.7267, 0.1444, 0.5788, 0.07442, 0.6167, 0.1297, 0.6789, 0.1934, 0.6437, 0.07442, 0.6167, 0.02697, 0.6433, 0.09076, 0.713, 0.1297, 0.6789, 0.5965, 0.8364, 0.6019, 0.8077, 0.5948, 0.8131, 0.5815, 0.8239, 0.5965, 0.8364, 0.5872, 0.8192, 0.5749, 0.8296, 0.5965, 0.8364, 0.5815, 0.8239, 0.4878, 0.5138, 0.4962, 0.59, 0.5651, 0.5559, 0.5744, 0.47, 0.5592, 0.3971, 0.5744, 0.47, 0.6421, 0.4393, 0.6341, 0.3636, 0.3539, 0.4848, 0.2411, 0.5321, 0.2817, 0.6026, 0.3853, 0.5582, 0.3324, 0.6611, 0.2628, 0.6927, 0.3517, 0.7267, 0.3922, 0.7064, 0.1297, 0.6789, 0.09076, 0.713, 0.1914, 0.7555, 0.2144, 0.7232, 0.499, 0.2656, 0.5837, 0.3085, 0.6203, 0.2753, 0.5224, 0.2345, 0.4146, 0.6258, 0.3324, 0.6611, 0.3922, 0.7064, 0.4401, 0.6846, 0.04843, 0.4837, 9.225e-05, 0.4971, 9.26e-05, 0.5521, 0.05013, 0.5342, 0.5965, 0.8364, 0.5582, 0.8455, 0.5531, 0.8513, 0.4643, 0.4387, 0.4878, 0.5138, 0.5744, 0.47, 0.5592, 0.3971, 0.3006, 0.3429, 0.208, 0.4095, 0.2143, 0.452, 0.3244, 0.4106, 0.3244, 0.4106, 0.3539, 0.4848, 0.4643, 0.4387, 0.4267, 0.3708, 0.5633, 0.8402, 0.5582, 0.8455, 0.5965, 0.8364, 0.2817, 0.6026, 0.1934, 0.6437, 0.2628, 0.6927, 0.3324, 0.6611, 0.3619, 0.7649, 0.3747, 0.7558, 0.325, 0.7457, 0.3151, 0.765, 0.5686, 0.8353, 0.5633, 0.8402, 0.5965, 0.8364, 0.5749, 0.8296, 0.5686, 0.8353, 0.5965, 0.8364, 0.3853, 0.5582, 0.4146, 0.6258, 0.4962, 0.59, 0.4878, 0.5138, 0.3671, 0.2614, 0.4501, 0.2927, 0.499, 0.2656, 0.3912, 0.2428, 0.2856, 0.293, 0.3006, 0.3429, 0.3798, 0.315, 0.3303, 0.2783, 0.5872, 0.8192, 0.5965, 0.8364, 0.5948, 0.8131, 0.584, 0.7966, 0.5966, 0.7915, 0.5825, 0.7383, 0.5623, 0.7464, 0.4989, 0.6951, 0.5228, 0.7628, 0.54, 0.7555, 0.5299, 0.6824, 0.4634, 0.7113, 0.5029, 0.7717, 0.5228, 0.7628, 0.4989, 0.6951, 0.3975, 0.7432, 0.3747, 0.7558, 0.4506, 0.7983, 0.4663, 0.7897, 0.5049, 0.8347, 0.514, 0.8297, 0.4506, 0.7983, 0.4363, 0.8063, 0.4278, 0.728, 0.3975, 0.7432, 0.4663, 0.7897, 0.4831, 0.7811, 0.4634, 0.7113, 0.4278, 0.728, 0.4831, 0.7811, 0.5029, 0.7717, 0.5299, 0.6824, 0.54, 0.7555, 0.5623, 0.7464, 0.5569, 0.672, 0.5623, 0.7464, 0.5825, 0.7383, 0.5742, 0.6666, 0.5569, 0.672, 0.4363, 0.8063, 0.4506, 0.7983, 0.3747, 0.7558, 0.3619, 0.7649, 0.4887, 0.6646, 0.4989, 0.6951, 0.5299, 0.6824, 0.5317, 0.6493, 0.4401, 0.6846, 0.4634, 0.7113, 0.4989, 0.6951, 0.4887, 0.6646, 0.3517, 0.7267, 0.325, 0.7457, 0.3747, 0.7558, 0.3975, 0.7432, 0.3922, 0.7064, 0.3517, 0.7267, 0.3975, 0.7432, 0.4278, 0.728, 0.4401, 0.6846, 0.3922, 0.7064, 0.4278, 0.728, 0.4634, 0.7113, 0.5317, 0.6493, 0.5299, 0.6824, 0.5569, 0.672, 0.5645, 0.6419, 0.5228, 0.7628, 0.5598, 0.8069, 0.5703, 0.8023, 0.54, 0.7555, 0.5029, 0.7717, 0.5474, 0.8126, 0.5598, 0.8069, 0.5228, 0.7628, 0.4663, 0.7897, 0.4506, 0.7983, 0.514, 0.8297, 0.5242, 0.8242, 0.4831, 0.7811, 0.4663, 0.7897, 0.5242, 0.8242, 0.535, 0.8186, 0.5029, 0.7717, 0.4831, 0.7811, 0.535, 0.8186, 0.5474, 0.8126, 0.54, 0.7555, 0.5703, 0.8023, 0.584, 0.7966, 0.5623, 0.7464, 0.5948, 0.8131, 0.6019, 0.8077, 0.5966, 0.7915, 0.584, 0.7966, 0.5531, 0.8513, 0.5582, 0.8455, 0.514, 0.8297, 0.5049, 0.8347, 0.5598, 0.8069, 0.5815, 0.8239, 0.5872, 0.8192, 0.5703, 0.8023, 0.5474, 0.8126, 0.5749, 0.8296, 0.5815, 0.8239, 0.5598, 0.8069, 0.5242, 0.8242, 0.514, 0.8297, 0.5582, 0.8455, 0.5633, 0.8402, 0.535, 0.8186, 0.5242, 0.8242, 0.5633, 0.8402, 0.5686, 0.8353, 0.5474, 0.8126, 0.535, 0.8186, 0.5686, 0.8353, 0.5749, 0.8296, 0.5703, 0.8023, 0.5872, 0.8192, 0.5948, 0.8131, 0.584, 0.7966, 0.6913, 0.4328, 0.753, 0.4656, 0.7334, 0.3876, 0.6651, 0.3497, 0.6651, 0.3497, 0.6341, 0.3636, 0.6421, 0.4393, 0.6913, 0.4328, 0.7078, 0.1945, 0.7641, 0.3048, 0.7738, 0.2024, 0.8897, 0.4462, 0.8467, 0.3665, 0.8027, 0.417, 0.8209, 0.4953, 0.9078, 0.5215, 0.8897, 0.4462, 0.8027, 0.417, 0.9078, 0.5215, 0.9999, 0.5377, 0.8897, 0.4462, 0.683, 0.2722, 0.7078, 0.1945, 0.6614, 0.1296, 0.6375, 0.2064, 0.7078, 0.1945, 0.7428, 0.1182, 0.6989, 0.05497, 0.6614, 0.1296, 0.7652, 0.07093, 0.749, 9.225e-05, 0.7428, 0.1182, 0.6203, 0.2753, 0.5837, 0.3085, 0.6341, 0.3636, 0.6651, 0.3497, 0.8897, 0.4462, 0.9573, 0.4746, 0.8467, 0.3665, 0.7334, 0.3876, 0.8027, 0.417, 0.7641, 0.3048, 0.6651, 0.3497, 0.7334, 0.3876, 0.683, 0.2722, 0.7334, 0.3876, 0.7641, 0.3048, 0.683, 0.2722, 0.7078, 0.1945, 0.683, 0.2722, 0.7641, 0.3048, 0.7641, 0.3048, 0.8467, 0.3665, 0.8003, 0.2886, 0.2722, 0.2426, 0.3912, 0.2428, 0.3995, 0.224, 0.6651, 0.3497, 0.683, 0.2722, 0.6375, 0.2064, 0.6203, 0.2753, 0.7652, 0.07093, 0.7428, 0.1182, 0.7738, 0.2024, 0.7428, 0.1182, 0.7078, 0.1945, 0.7738, 0.2024, 0.8897, 0.4462, 0.9999, 0.5377, 0.9573, 0.4746, 0.7428, 0.1182, 0.749, 9.225e-05, 0.6989, 0.05497, 0.2722, 0.2426, 0.3671, 0.2614, 0.3912, 0.2428, 0.238, 0.3038, 0.1949, 0.3066, 0.1322, 0.377, 0.214, 0.3678, 0.3006, 0.3429, 0.214, 0.3678, 0.208, 0.4095, 0.1322, 0.377, 0.07093, 0.3703, 0.04128, 0.401, 0.1155, 0.4137, 0.1949, 0.3066, 0.1629, 0.3008, 0.07093, 0.3703, 0.1322, 0.377, 0.2856, 0.293, 0.238, 0.3038, 0.214, 0.3678, 0.3006, 0.3429, 0.1629, 0.3008, 0.1462, 0.287, 0.03686, 0.3482, 0.07093, 0.3703, 0.214, 0.3678, 0.1322, 0.377, 0.1155, 0.4137, 0.208, 0.4095, 0.2722, 0.2426, 0.1462, 0.287, 0.1629, 0.3008, 0.07093, 0.3703, 0.03686, 0.3482, 0.0004452, 0.3742, 0.04128, 0.401, 0.05013, 0.5342, 9.26e-05, 0.5521, 0.02697, 0.6433, 0.07442, 0.6167, 0.2144, 0.7232, 0.1914, 0.7555, 0.3151, 0.765, 0.325, 0.7457, 0.753, 0.4656, 0.8209, 0.4953, 0.8027, 0.417, 0.7334, 0.3876, 0.7738, 0.2024, 0.7641, 0.3048, 0.8003, 0.2886, 0.2722, 0.2426, 0.1949, 0.3066, 0.238, 0.3038, 0.2722, 0.2426, 0.1629, 0.3008, 0.1949, 0.3066, 0.2722, 0.2426, 0.238, 0.3038, 0.2856, 0.293, 0.6641, 0.8525, 0.737, 0.833, 0.7377, 0.8759, 0.7377, 0.8759, 0.737, 0.833, 0.7891, 0.8486, 0.7891, 0.8486, 0.737, 0.833, 0.802, 0.8212, 0.7763, 0.7978, 0.737, 0.833, 0.67, 0.7776, 0.67, 0.7776, 0.737, 0.833, 0.6641, 0.8525, 0.802, 0.8212, 0.737, 0.833, 0.7763, 0.7978, 0.7377, 0.8759, 0.702, 0.8965, 0.6641, 0.8525, 0.7377, 0.8759, 0.772, 0.9267, 0.702, 0.8965, 0.8063, 0.8877, 0.772, 0.9267, 0.7377, 0.8759, 0.8063, 0.8877, 0.8363, 0.9306, 0.772, 0.9267, 0.7891, 0.8486, 0.8063, 0.8877, 0.7377, 0.8759, 0.8063, 0.8877, 0.9092, 0.9189, 0.8363, 0.9306, 0.8449, 0.8525, 0.9092, 0.9189, 0.8063, 0.8877, 0.8449, 0.8525, 0.9606, 0.8603, 0.9092, 0.9189, 0.8663, 0.8134, 0.9606, 0.8603, 0.8449, 0.8525, 0.8663, 0.8134, 0.9392, 0.7783, 0.9606, 0.8603, 0.7891, 0.8486, 0.8449, 0.8525, 0.8063, 0.8877, 0.802, 0.8212, 0.8449, 0.8525, 0.7891, 0.8486, 0.802, 0.8212, 0.8663, 0.8134, 0.8449, 0.8525, 0.8663, 0.8134, 0.9092, 0.747, 0.9392, 0.7783, 0.8277, 0.7822, 0.9092, 0.747, 0.8663, 0.8134, 0.8277, 0.7822, 0.8492, 0.7197, 0.9092, 0.747, 0.772, 0.7197, 0.8492, 0.7197, 0.8277, 0.7822, 0.802, 0.8212, 0.8277, 0.7822, 0.8663, 0.8134, 0.7763, 0.7978, 0.8277, 0.7822, 0.802, 0.8212, 0.7763, 0.7978, 0.772, 0.7197, 0.8277, 0.7822, 0.7763, 0.7978, 0.67, 0.7776, 0.772, 0.7197, 0.7763, 0.7978, 0.67, 0.7776, 0.772, 0.7197, 0.7763, 0.7978, 0.772, 0.7197, 0.8277, 0.7822, 0.7763, 0.7978, 0.8277, 0.7822, 0.802, 0.8212, 0.802, 0.8212, 0.8277, 0.7822, 0.8663, 0.8134, 0.772, 0.7197, 0.8492, 0.7197, 0.8277, 0.7822, 0.8277, 0.7822, 0.8492, 0.7197, 0.9092, 0.747, 0.8277, 0.7822, 0.9092, 0.747, 0.8663, 0.8134, 0.8663, 0.8134, 0.9092, 0.747, 0.9392, 0.7783, 0.802, 0.8212, 0.8663, 0.8134, 0.8449, 0.8525, 0.802, 0.8212, 0.8449, 0.8525, 0.7891, 0.8486, 0.7891, 0.8486, 0.8449, 0.8525, 0.8063, 0.8877, 0.8663, 0.8134, 0.9392, 0.7783, 0.9606, 0.8603, 0.8663, 0.8134, 0.9606, 0.8603, 0.8449, 0.8525, 0.8449, 0.8525, 0.9606, 0.8603, 0.9092, 0.9189, 0.8449, 0.8525, 0.9092, 0.9189, 0.8063, 0.8877, 0.8063, 0.8877, 0.9092, 0.9189, 0.8363, 0.9306, 0.7891, 0.8486, 0.8063, 0.8877, 0.7377, 0.8759, 0.8063, 0.8877, 0.8363, 0.9306, 0.772, 0.9267, 0.8063, 0.8877, 0.772, 0.9267, 0.7377, 0.8759, 0.7377, 0.8759, 0.772, 0.9267, 0.702, 0.8965, 0.7377, 0.8759, 0.702, 0.8965, 0.6641, 0.8525, 0.802, 0.8212, 0.737, 0.833, 0.7763, 0.7978, 0.67, 0.7776, 0.737, 0.833, 0.6641, 0.8525, 0.7763, 0.7978, 0.737, 0.833, 0.67, 0.7776, 0.7891, 0.8486, 0.737, 0.833, 0.802, 0.8212, 0.7377, 0.8759, 0.737, 0.833, 0.7891, 0.8486, 0.6641, 0.8525, 0.737, 0.833, 0.7377, 0.8759])
_ca = me_classic_fish.color_attributes.new('Col', 'BYTE_COLOR', 'CORNER')
_ca.data.foreach_set('color', [1.0, 1.0, 1.0, 1.0, 1.0, 1.0, 1.0, 1.0, 1.0, 1.0, 1.0, 1.0, 1.0, 1.0, 1.0, 1.0, 1.0, 1.0, 1.0, 1.0, 1.0, 1.0, 1.0, 1.0, 1.0, 1.0, 1.0, 1.0, 1.0, 1.0, 1.0, 1.0, 1.0, 1.0, 1.0, 1.0, 1.0, 1.0, 1.0, 1.0, 1.0, 1.0, 1.0, 1.0, 1.0, 1.0, 1.0, 1.0, 1.0, 1.0, 1.0, 1.0, 1.0, 1.0, 1.0, 1.0, 1.0, 1.0, 1.0, 1.0, 1.0, 1.0, 1.0, 1.0, 1.0, 1.0, 1.0, 1.0, 1.0, 1.0, 1.0, 1.0, 1.0, 1.0, 1.0, 1.0, 1.0, 1.0, 1.0, 1.0, 1.0, 1.0, 1.0, 1.0, 1.0, 1.0, 1.0, 1.0, 1.0, 1.0, 1.0, 1.0, 1.0, 1.0, 1.0, 1.0, 1.0, 1.0, 1.0, 1.0, 1.0, 1.0, 1.0, 1.0, 1.0, 1.0, 1.0, 1.0, 1.0, 1.0, 1.0, 1.0, 1.0, 1.0, 1.0, 1.0, 1.0, 1.0, 1.0, 1.0, 1.0, 1.0, 1.0, 1.0, 1.0, 1.0, 1.0, 1.0, 1.0, 1.0, 1.0, 1.0, 1.0, 1.0, 1.0, 1.0, 1.0, 1.0, 1.0, 1.0, 1.0, 1.0, 1.0, 1.0, 1.0, 1.0, 1.0, 1.0, 1.0, 1.0, 1.0, 1.0, 1.0, 1.0, 1.0, 1.0, 1.0, 1.0, 1.0, 1.0, 1.0, 1.0, 1.0, 1.0, 1.0, 1.0, 1.0, 1.0, 1.0, 1.0, 1.0, 1.0, 1.0, 1.0, 1.0, 1.0, 1.0, 1.0, 1.0, 1.0, 1.0, 1.0, 1.0, 1.0, 1.0, 1.0, 1.0, 1.0, 1.0, 1.0, 1.0, 1.0, 1.0, 1.0, 1.0, 1.0, 1.0, 1.0, 1.0, 1.0, 1.0, 1.0, 1.0, 1.0, 1.0, 1.0, 1.0, 1.0, 1.0, 1.0, 1.0, 1.0, 1.0, 1.0, 1.0, 1.0, 1.0, 1.0, 1.0, 1.0, 1.0, 1.0, 1.0, 1.0, 1.0, 1.0, 1.0, 1.0, 1.0, 1.0, 1.0, 1.0, 1.0, 1.0, 1.0, 1.0, 1.0, 1.0, 1.0, 1.0, 1.0, 1.0, 1.0, 1.0, 1.0, 1.0, 1.0, 1.0, 1.0, 1.0, 1.0, 1.0, 1.0, 1.0, 1.0, 1.0, 1.0, 1.0, 1.0, 1.0, 1.0, 1.0, 1.0, 1.0, 1.0, 1.0, 1.0, 1.0, 1.0, 1.0, 1.0, 1.0, 1.0, 1.0, 1.0, 1.0, 1.0, 1.0, 1.0, 1.0, 1.0, 1.0, 1.0, 1.0, 1.0, 1.0, 1.0, 1.0, 1.0, 1.0, 1.0, 1.0, 1.0, 1.0, 1.0, 1.0, 1.0, 1.0, 1.0, 1.0, 1.0, 1.0, 1.0, 1.0, 1.0, 1.0, 1.0, 1.0, 1.0, 1.0, 1.0, 1.0, 1.0, 1.0, 1.0, 1.0, 1.0, 1.0, 1.0, 1.0, 1.0, 1.0, 1.0, 1.0, 1.0, 1.0, 1.0, 1.0, 1.0, 1.0, 1.0, 1.0, 1.0, 1.0, 1.0, 1.0, 1.0, 1.0, 1.0, 1.0, 1.0, 1.0, 1.0, 1.0, 1.0, 1.0, 1.0, 1.0, 1.0, 1.0, 1.0, 1.0, 1.0, 1.0, 1.0, 1.0, 1.0, 1.0, 1.0, 1.0, 1.0, 1.0, 1.0, 1.0, 1.0, 1.0, 1.0, 1.0, 1.0, 1.0, 1.0, 1.0, 1.0, 1.0, 1.0, 1.0, 1.0, 1.0, 1.0, 1.0, 1.0, 1.0, 1.0, 1.0, 1.0, 1.0, 1.0, 1.0, 1.0, 1.0, 1.0, 1.0, 1.0, 1.0, 1.0, 1.0, 1.0, 1.0, 1.0, 1.0, 1.0, 1.0, 1.0, 1.0, 1.0, 1.0, 1.0, 1.0, 1.0, 1.0, 1.0, 1.0, 1.0, 1.0, 1.0, 1.0, 1.0, 1.0, 1.0, 1.0, 1.0, 1.0, 1.0, 1.0, 1.0, 1.0, 1.0, 1.0, 1.0, 1.0, 1.0, 1.0, 1.0, 1.0, 1.0, 1.0, 1.0, 1.0, 1.0, 1.0, 1.0, 1.0, 1.0, 1.0, 1.0, 1.0, 1.0, 1.0, 1.0, 1.0, 1.0, 1.0, 1.0, 1.0, 1.0, 1.0, 1.0, 1.0, 1.0, 1.0, 1.0, 1.0, 1.0, 1.0, 1.0, 1.0, 1.0, 1.0, 1.0, 1.0, 1.0, 1.0, 1.0, 1.0, 1.0, 1.0, 1.0, 1.0, 1.0, 1.0, 1.0, 1.0, 1.0, 1.0, 1.0, 1.0, 1.0, 1.0, 1.0, 1.0, 1.0, 1.0, 1.0, 1.0, 1.0, 1.0, 1.0, 1.0, 1.0, 1.0, 1.0, 1.0, 1.0, 1.0, 1.0, 1.0, 1.0, 1.0, 1.0, 1.0, 1.0, 1.0, 1.0, 1.0, 1.0, 1.0, 1.0, 1.0, 1.0, 1.0, 1.0, 1.0, 1.0, 1.0, 1.0, 1.0, 1.0, 1.0, 1.0, 1.0, 1.0, 1.0, 1.0, 1.0, 1.0, 1.0, 1.0, 1.0, 1.0, 1.0, 1.0, 1.0, 1.0, 1.0, 1.0, 1.0, 1.0, 1.0, 1.0, 1.0, 1.0, 1.0, 1.0, 1.0, 1.0, 1.0, 1.0, 1.0, 1.0, 1.0, 1.0, 1.0, 1.0, 1.0, 1.0, 1.0, 1.0, 1.0, 1.0, 1.0, 1.0, 1.0, 1.0, 1.0, 1.0, 1.0, 1.0, 1.0, 1.0, 1.0, 1.0, 1.0, 1.0, 1.0, 1.0, 1.0, 1.0, 1.0, 1.0, 1.0, 1.0, 1.0, 1.0, 1.0, 1.0, 1.0, 1.0, 1.0, 1.0, 1.0, 1.0, 1.0, 1.0, 1.0, 1.0, 1.0, 1.0, 1.0, 1.0, 1.0, 1.0, 1.0, 1.0, 1.0, 1.0, 1.0, 1.0, 1.0, 1.0, 1.0, 1.0, 1.0, 1.0, 1.0, 1.0, 1.0, 1.0, 1.0, 1.0, 1.0, 1.0, 1.0, 1.0, 1.0, 1.0, 1.0, 1.0, 1.0, 1.0, 1.0, 1.0, 1.0, 1.0, 1.0, 1.0, 1.0, 1.0, 1.0, 1.0, 1.0, 1.0, 1.0, 1.0, 1.0, 1.0, 1.0, 1.0, 1.0, 1.0, 1.0, 1.0, 1.0, 1.0, 1.0, 1.0, 1.0, 1.0, 1.0, 1.0, 1.0, 1.0, 1.0, 1.0, 1.0, 1.0, 1.0, 1.0, 1.0, 1.0, 1.0, 1.0, 1.0, 1.0, 1.0, 1.0, 1.0, 1.0, 1.0, 1.0, 1.0, 1.0, 1.0, 1.0, 1.0, 1.0, 1.0, 1.0, 1.0, 1.0, 1.0, 1.0, 1.0, 1.0, 1.0, 1.0, 1.0, 1.0, 1.0, 1.0, 1.0, 1.0, 1.0, 1.0, 1.0, 1.0, 1.0, 1.0, 1.0, 1.0, 1.0, 1.0, 1.0, 1.0, 1.0, 1.0, 1.0, 1.0, 1.0, 1.0, 1.0, 1.0, 1.0, 1.0, 1.0, 1.0, 1.0, 1.0, 1.0, 1.0, 1.0, 1.0, 1.0, 1.0, 1.0, 1.0, 1.0, 1.0, 1.0, 1.0, 1.0, 1.0, 1.0, 1.0, 1.0, 1.0, 1.0, 1.0, 1.0, 1.0, 1.0, 1.0, 1.0, 1.0, 1.0, 1.0, 1.0, 1.0, 1.0, 1.0, 1.0, 1.0, 1.0, 1.0, 1.0, 1.0, 1.0, 1.0, 1.0, 1.0, 1.0, 1.0, 1.0, 1.0, 1.0, 1.0, 1.0, 1.0, 1.0, 1.0, 1.0, 1.0, 1.0, 1.0, 1.0, 1.0, 1.0, 1.0, 1.0, 1.0, 1.0, 1.0, 1.0, 1.0, 1.0, 1.0, 1.0, 1.0, 1.0, 1.0, 1.0, 1.0, 1.0, 1.0, 1.0, 1.0, 1.0, 1.0, 1.0, 1.0, 1.0, 1.0, 1.0, 1.0, 1.0, 1.0, 1.0, 1.0, 1.0, 1.0, 1.0, 1.0, 1.0, 1.0, 1.0, 1.0, 1.0, 1.0, 1.0, 1.0, 1.0, 1.0, 1.0, 1.0, 1.0, 1.0, 1.0, 1.0, 1.0, 1.0, 1.0, 1.0, 1.0, 1.0, 1.0, 1.0, 1.0, 1.0, 1.0, 1.0, 1.0, 1.0, 1.0, 1.0, 1.0, 1.0, 1.0, 1.0, 1.0, 1.0, 1.0, 1.0, 1.0, 1.0, 1.0, 1.0, 1.0, 1.0, 1.0, 1.0, 1.0, 1.0, 1.0, 1.0, 1.0, 1.0, 1.0, 1.0, 1.0, 1.0, 1.0, 1.0, 1.0, 1.0, 1.0, 1.0, 1.0, 1.0, 1.0, 1.0, 1.0, 1.0, 1.0, 1.0, 1.0, 1.0, 1.0, 1.0, 1.0, 1.0, 1.0, 1.0, 1.0, 1.0, 1.0, 1.0, 1.0, 1.0, 1.0, 1.0, 1.0, 1.0, 1.0, 1.0, 1.0, 1.0, 1.0, 1.0, 1.0, 1.0, 1.0, 1.0, 1.0, 1.0, 1.0, 1.0, 1.0, 1.0, 1.0, 1.0, 1.0, 1.0, 1.0, 1.0, 1.0, 1.0, 1.0, 1.0, 1.0, 1.0, 1.0, 1.0, 1.0, 1.0, 1.0, 1.0, 1.0, 1.0, 1.0, 1.0, 1.0, 1.0, 1.0, 1.0, 1.0, 1.0, 1.0, 1.0, 1.0, 1.0, 1.0, 1.0, 1.0, 1.0, 1.0, 1.0, 1.0, 1.0, 1.0, 1.0, 1.0, 1.0, 1.0, 1.0, 1.0, 1.0, 1.0, 1.0, 1.0, 1.0, 1.0, 1.0, 1.0, 1.0, 1.0, 1.0, 1.0, 1.0, 1.0, 1.0, 1.0, 1.0, 1.0, 1.0, 1.0, 1.0, 1.0, 1.0, 1.0, 1.0, 1.0, 1.0, 1.0, 1.0, 1.0, 1.0, 1.0, 1.0, 1.0, 1.0, 1.0, 1.0, 1.0, 1.0, 1.0, 1.0, 1.0, 1.0, 1.0, 1.0, 1.0, 1.0, 1.0, 1.0, 1.0, 1.0, 1.0, 1.0, 1.0, 1.0, 1.0, 1.0, 1.0, 1.0, 1.0, 1.0, 1.0, 1.0, 1.0, 1.0, 1.0, 1.0, 1.0, 1.0, 1.0, 1.0, 1.0, 1.0, 1.0, 1.0, 1.0, 1.0, 1.0, 1.0, 1.0, 1.0, 1.0, 1.0, 1.0, 1.0, 1.0, 1.0, 1.0, 1.0, 1.0, 1.0, 1.0, 1.0, 1.0, 1.0, 1.0, 1.0, 1.0, 1.0, 1.0, 1.0, 1.0, 1.0, 1.0, 1.0, 1.0, 1.0, 1.0, 1.0, 1.0, 1.0, 1.0, 1.0, 1.0, 1.0, 1.0, 1.0, 1.0, 1.0, 1.0, 1.0, 1.0, 1.0, 1.0, 1.0, 1.0, 1.0, 1.0, 1.0, 1.0, 1.0, 1.0, 1.0, 1.0, 1.0, 1.0, 1.0, 1.0, 1.0, 1.0, 1.0, 1.0, 1.0, 1.0, 1.0, 1.0, 1.0, 1.0, 1.0, 1.0, 1.0, 1.0, 1.0, 1.0, 1.0, 1.0, 1.0, 1.0, 1.0, 1.0, 1.0, 1.0, 1.0, 1.0, 1.0, 1.0, 1.0, 1.0, 1.0, 1.0, 1.0, 1.0, 1.0, 1.0, 1.0, 1.0, 1.0, 1.0, 1.0, 1.0, 1.0, 1.0, 1.0, 1.0, 1.0, 1.0, 1.0, 1.0, 1.0, 1.0, 1.0, 1.0, 1.0, 1.0, 1.0, 1.0, 1.0, 1.0, 1.0, 1.0, 1.0, 1.0, 1.0, 1.0, 1.0, 1.0, 1.0, 1.0, 1.0, 1.0, 1.0, 1.0, 1.0, 1.0, 1.0, 1.0, 1.0, 1.0, 1.0, 1.0, 1.0, 1.0, 1.0, 1.0, 1.0, 1.0, 1.0, 1.0, 1.0, 1.0, 1.0, 1.0, 1.0, 1.0, 1.0, 1.0, 1.0, 1.0, 1.0, 1.0, 1.0, 1.0, 1.0, 1.0, 1.0, 1.0, 1.0, 1.0, 1.0, 1.0, 1.0, 1.0, 1.0, 1.0, 1.0, 1.0, 1.0, 1.0, 1.0, 1.0, 1.0, 1.0, 1.0, 1.0, 1.0, 1.0, 1.0, 1.0, 1.0, 1.0, 1.0, 1.0, 1.0, 1.0, 1.0, 1.0, 1.0, 1.0, 1.0, 1.0, 1.0, 1.0, 1.0, 1.0, 1.0, 1.0, 1.0, 1.0, 1.0, 1.0, 1.0, 1.0, 1.0, 1.0, 1.0, 1.0, 1.0, 1.0, 1.0, 1.0, 1.0, 1.0, 1.0, 1.0, 1.0, 1.0, 1.0, 1.0, 1.0, 1.0, 1.0, 1.0, 1.0, 1.0, 1.0, 1.0, 1.0, 1.0, 1.0, 1.0, 1.0, 1.0, 1.0, 1.0, 1.0, 1.0, 1.0, 1.0, 1.0, 1.0, 1.0, 1.0, 1.0, 1.0, 1.0, 1.0, 1.0, 1.0, 1.0, 1.0, 1.0, 1.0, 1.0, 1.0, 1.0, 1.0, 1.0, 1.0, 1.0, 1.0, 1.0, 1.0, 1.0, 1.0, 1.0, 1.0, 1.0, 1.0, 1.0, 1.0, 1.0, 1.0, 1.0, 1.0, 1.0, 1.0, 1.0, 1.0, 1.0, 1.0, 1.0, 1.0, 1.0, 1.0, 1.0, 1.0, 1.0, 1.0, 1.0, 1.0, 1.0, 1.0, 1.0, 1.0, 1.0, 1.0, 1.0, 1.0, 1.0, 1.0, 1.0, 1.0, 1.0, 1.0, 1.0, 1.0, 1.0, 1.0, 1.0, 1.0, 1.0, 1.0, 1.0, 1.0, 1.0, 1.0, 1.0, 1.0, 1.0, 1.0, 1.0, 1.0, 1.0, 1.0, 1.0, 1.0, 1.0, 1.0, 1.0, 1.0, 1.0, 1.0, 1.0, 1.0, 1.0, 1.0, 1.0, 1.0, 1.0, 1.0, 1.0, 1.0, 1.0, 1.0, 1.0, 1.0, 1.0, 1.0, 1.0, 1.0, 1.0, 1.0, 1.0, 1.0, 1.0, 1.0, 1.0, 1.0, 1.0, 1.0, 1.0, 1.0, 1.0, 1.0, 1.0, 1.0, 1.0, 1.0, 1.0, 1.0, 1.0, 1.0, 1.0, 1.0, 1.0, 1.0, 1.0, 1.0, 1.0, 1.0, 1.0, 1.0, 1.0, 1.0, 1.0, 1.0, 1.0, 1.0, 1.0, 1.0, 1.0, 1.0, 1.0, 1.0, 1.0, 1.0, 1.0, 1.0, 1.0, 1.0, 1.0, 1.0, 1.0, 1.0, 1.0, 1.0, 1.0, 1.0, 1.0, 1.0, 1.0, 1.0, 1.0, 1.0, 1.0, 1.0, 1.0, 1.0, 1.0, 1.0, 1.0, 1.0, 1.0, 1.0, 1.0, 1.0, 1.0, 1.0, 1.0, 1.0, 1.0, 1.0, 1.0, 1.0, 1.0, 1.0, 1.0, 1.0, 1.0, 1.0, 1.0, 1.0, 1.0, 1.0, 1.0, 1.0, 1.0, 1.0, 1.0, 1.0, 1.0, 1.0, 1.0, 1.0, 1.0, 1.0, 1.0, 1.0, 1.0, 1.0, 1.0, 1.0, 1.0, 1.0, 1.0, 1.0, 1.0, 1.0, 1.0, 1.0, 1.0, 1.0, 1.0, 1.0, 1.0, 1.0, 1.0, 1.0, 1.0, 1.0, 1.0, 1.0, 1.0, 1.0, 1.0, 1.0, 1.0, 1.0, 1.0, 1.0, 1.0, 1.0, 1.0, 1.0, 1.0, 1.0, 1.0, 1.0, 1.0, 1.0, 1.0, 1.0, 1.0, 1.0, 1.0, 1.0, 1.0, 1.0, 1.0, 1.0, 1.0, 1.0, 1.0, 1.0, 1.0, 1.0, 1.0, 1.0, 1.0, 1.0, 1.0, 1.0, 1.0, 1.0, 1.0, 1.0, 1.0, 1.0, 1.0, 1.0, 1.0, 1.0, 1.0, 1.0, 1.0, 1.0, 1.0, 1.0, 1.0, 1.0, 1.0, 1.0, 1.0, 1.0, 1.0, 1.0, 1.0, 1.0, 1.0, 1.0, 1.0, 1.0, 1.0, 1.0, 1.0, 1.0, 1.0, 1.0, 1.0, 1.0, 1.0, 1.0, 1.0, 1.0, 1.0, 1.0, 1.0, 1.0, 1.0, 1.0, 1.0, 1.0, 1.0, 1.0, 1.0, 1.0, 1.0, 1.0, 1.0, 1.0, 1.0, 1.0, 1.0, 1.0, 1.0, 1.0, 1.0, 1.0, 1.0, 1.0, 1.0, 1.0, 1.0, 1.0, 1.0, 1.0, 1.0, 1.0, 1.0, 1.0, 1.0, 1.0, 1.0, 1.0, 1.0, 1.0, 1.0, 1.0, 1.0, 1.0, 1.0, 1.0, 1.0, 1.0, 1.0, 1.0, 1.0, 1.0, 1.0, 1.0, 1.0, 1.0, 1.0, 1.0, 1.0, 1.0, 1.0, 1.0, 1.0, 1.0, 1.0, 1.0, 1.0, 1.0, 1.0, 1.0, 1.0, 1.0, 1.0, 1.0, 1.0, 1.0, 1.0, 1.0, 1.0, 1.0, 1.0, 1.0, 1.0, 1.0, 1.0, 1.0, 1.0, 1.0, 1.0, 1.0, 1.0, 1.0, 1.0, 1.0, 1.0, 1.0, 1.0, 1.0, 1.0, 1.0, 1.0, 1.0, 1.0, 1.0, 1.0, 1.0, 1.0, 1.0, 1.0, 1.0, 1.0, 1.0, 1.0, 1.0, 1.0, 1.0, 1.0, 1.0, 1.0, 1.0, 1.0, 1.0, 1.0, 1.0, 1.0, 1.0, 1.0, 1.0, 1.0, 1.0, 1.0, 1.0, 1.0, 1.0, 1.0, 1.0, 1.0, 1.0, 1.0, 1.0, 1.0, 1.0, 1.0, 1.0, 1.0, 1.0, 1.0, 1.0, 1.0, 1.0, 1.0, 1.0, 1.0, 1.0, 1.0, 1.0, 1.0, 1.0, 1.0, 1.0, 1.0, 1.0, 1.0, 1.0, 1.0, 1.0, 1.0, 1.0, 1.0, 1.0, 1.0, 1.0, 1.0, 1.0, 1.0, 1.0, 1.0, 1.0, 1.0, 1.0, 1.0, 1.0, 1.0, 1.0, 1.0, 1.0, 1.0, 1.0, 1.0, 1.0, 1.0, 1.0, 1.0, 1.0, 1.0, 1.0, 1.0, 1.0, 1.0, 1.0, 1.0, 1.0, 1.0, 1.0, 1.0, 1.0, 1.0, 1.0, 1.0, 1.0, 1.0, 1.0, 1.0, 1.0, 1.0, 1.0, 1.0, 1.0, 1.0, 1.0, 1.0, 1.0, 1.0, 1.0, 1.0, 1.0, 1.0, 1.0, 1.0, 1.0, 1.0, 1.0, 1.0, 1.0, 1.0, 1.0, 1.0, 1.0, 1.0, 1.0, 1.0, 1.0, 1.0, 1.0, 1.0, 1.0, 1.0, 1.0, 1.0, 1.0, 1.0, 1.0, 1.0, 1.0, 1.0, 1.0, 1.0, 1.0, 1.0, 1.0, 1.0, 1.0, 1.0, 1.0, 1.0, 1.0, 1.0, 1.0, 1.0, 1.0, 1.0, 1.0, 1.0, 1.0, 1.0, 1.0, 1.0, 1.0, 1.0, 1.0, 1.0, 1.0, 1.0, 1.0, 1.0, 1.0, 1.0, 1.0, 1.0, 1.0, 1.0, 1.0, 1.0, 1.0, 1.0, 1.0, 1.0, 1.0, 1.0, 1.0, 1.0, 1.0, 1.0, 1.0, 1.0, 1.0, 1.0, 1.0, 1.0, 1.0, 1.0, 1.0, 1.0, 1.0, 1.0, 1.0, 1.0, 1.0, 1.0, 1.0, 1.0, 1.0, 1.0, 1.0, 1.0, 1.0, 1.0, 1.0, 1.0, 1.0, 1.0, 1.0, 1.0, 1.0, 1.0, 1.0, 1.0, 1.0, 1.0, 1.0, 1.0, 1.0, 1.0, 1.0, 1.0, 1.0, 1.0, 1.0, 1.0, 1.0, 1.0, 1.0, 1.0, 1.0, 1.0, 1.0, 1.0, 1.0, 1.0, 1.0, 1.0, 1.0, 1.0, 1.0, 1.0, 1.0, 1.0, 1.0, 1.0, 1.0, 1.0, 1.0, 1.0, 1.0, 1.0, 1.0, 1.0, 1.0, 1.0, 1.0, 1.0, 1.0, 1.0, 1.0, 1.0, 1.0, 1.0, 1.0, 1.0, 1.0, 1.0, 1.0, 1.0, 1.0, 1.0, 1.0, 1.0, 1.0, 1.0, 1.0, 1.0, 1.0, 1.0, 1.0, 1.0, 1.0, 1.0, 1.0, 1.0, 1.0, 1.0, 1.0, 1.0, 1.0, 1.0, 1.0, 1.0, 1.0, 1.0, 1.0, 1.0, 1.0, 1.0, 1.0, 1.0, 1.0, 1.0, 1.0, 1.0, 1.0, 1.0, 1.0, 1.0, 1.0, 1.0, 1.0, 1.0, 1.0, 1.0, 1.0, 1.0, 1.0, 1.0, 1.0, 1.0, 1.0, 1.0, 1.0, 1.0, 1.0, 1.0, 1.0, 1.0, 1.0, 1.0, 1.0, 1.0, 1.0, 1.0, 1.0, 1.0, 1.0, 1.0, 1.0, 1.0, 1.0, 1.0, 1.0, 1.0, 1.0, 1.0, 1.0, 1.0, 1.0, 1.0, 1.0, 1.0, 1.0, 1.0, 1.0, 1.0, 1.0, 1.0, 1.0, 1.0, 1.0, 1.0, 1.0, 1.0, 1.0, 1.0, 1.0, 1.0, 1.0, 1.0, 1.0, 1.0, 1.0, 1.0, 1.0, 1.0, 1.0, 1.0, 1.0, 1.0, 1.0, 1.0, 1.0, 1.0, 1.0, 1.0, 1.0, 1.0, 1.0, 1.0, 1.0, 1.0, 1.0, 1.0, 1.0, 1.0, 1.0, 1.0, 1.0, 1.0, 1.0, 1.0, 1.0, 1.0, 1.0, 1.0, 1.0, 1.0, 1.0, 1.0, 1.0, 1.0, 1.0, 1.0, 1.0, 1.0, 1.0, 1.0, 1.0, 1.0, 1.0, 1.0, 1.0, 1.0, 1.0, 1.0, 1.0, 1.0, 1.0, 1.0, 1.0, 1.0, 1.0, 1.0, 1.0, 1.0, 1.0, 1.0, 1.0, 1.0, 1.0, 1.0, 1.0, 1.0, 1.0, 1.0, 1.0, 1.0, 1.0, 1.0, 1.0, 1.0, 1.0, 1.0, 1.0, 1.0, 1.0, 1.0, 1.0, 1.0, 1.0, 1.0, 1.0, 1.0, 1.0, 1.0, 1.0, 1.0, 1.0, 1.0, 1.0, 1.0, 1.0, 1.0, 1.0, 1.0, 1.0, 1.0, 1.0, 1.0, 1.0, 1.0, 1.0, 1.0, 1.0, 1.0, 1.0, 1.0, 1.0, 1.0, 1.0, 1.0, 1.0, 1.0, 1.0, 1.0, 1.0, 1.0, 1.0, 1.0, 1.0, 1.0, 1.0, 1.0, 1.0, 1.0, 1.0, 1.0, 1.0, 1.0, 1.0, 1.0, 1.0, 1.0, 1.0, 1.0, 1.0, 1.0, 1.0, 1.0, 1.0, 1.0, 1.0, 1.0, 1.0, 1.0, 1.0, 1.0, 1.0, 1.0, 1.0, 1.0, 1.0, 1.0, 1.0, 1.0, 1.0, 1.0, 1.0, 1.0, 1.0, 1.0, 1.0, 1.0, 1.0, 1.0, 1.0, 1.0, 1.0, 1.0, 1.0, 1.0, 1.0, 1.0, 1.0, 1.0, 1.0, 1.0, 1.0, 1.0, 1.0, 1.0, 1.0, 1.0, 1.0, 1.0, 1.0, 1.0, 1.0, 1.0, 1.0, 1.0, 1.0, 1.0, 1.0, 1.0, 1.0, 1.0, 1.0, 1.0, 1.0, 1.0, 1.0, 1.0, 1.0, 1.0, 1.0, 1.0, 1.0, 1.0, 1.0, 1.0, 1.0, 1.0, 1.0, 1.0, 1.0, 1.0, 1.0, 1.0, 1.0, 1.0, 1.0, 1.0, 1.0, 1.0, 1.0, 1.0, 1.0, 1.0, 1.0, 1.0, 1.0, 1.0, 1.0, 1.0, 1.0, 1.0, 1.0, 1.0, 1.0, 1.0, 1.0, 1.0, 1.0, 1.0, 1.0, 1.0, 1.0, 1.0, 1.0, 1.0, 1.0, 1.0, 1.0, 1.0, 1.0, 1.0, 1.0, 1.0, 1.0, 1.0, 1.0, 1.0, 1.0, 1.0, 1.0, 1.0, 1.0, 1.0, 1.0, 1.0, 1.0, 1.0, 1.0, 1.0, 1.0, 1.0, 1.0, 1.0, 1.0, 1.0, 1.0, 1.0, 1.0, 1.0, 1.0, 1.0, 1.0, 1.0, 1.0, 1.0, 1.0, 1.0, 1.0, 1.0, 1.0, 1.0, 1.0, 1.0, 1.0, 1.0, 1.0, 1.0, 1.0, 1.0, 1.0, 1.0, 1.0, 1.0, 1.0, 1.0, 1.0, 1.0, 1.0, 1.0, 1.0, 1.0, 1.0, 1.0, 1.0, 1.0, 1.0, 1.0, 1.0, 1.0, 1.0, 1.0, 1.0, 1.0, 1.0, 1.0, 1.0, 1.0, 1.0, 1.0, 1.0, 1.0, 1.0, 1.0, 1.0, 1.0, 1.0, 1.0, 1.0, 1.0, 1.0, 1.0, 1.0, 1.0, 1.0, 1.0, 1.0, 1.0, 1.0, 1.0, 1.0, 1.0, 1.0, 1.0, 1.0, 1.0, 1.0, 1.0, 1.0, 1.0, 1.0, 1.0, 1.0, 1.0, 1.0, 1.0, 1.0, 1.0, 1.0, 1.0, 1.0, 1.0, 1.0, 1.0, 1.0, 1.0, 1.0, 1.0, 1.0, 1.0, 1.0, 1.0, 1.0, 1.0, 1.0, 1.0, 1.0, 1.0, 1.0, 1.0, 1.0, 1.0, 1.0, 1.0, 1.0, 1.0, 1.0, 1.0, 1.0, 1.0, 1.0, 1.0, 1.0, 1.0, 1.0, 1.0, 1.0, 1.0, 1.0, 1.0, 1.0, 1.0, 1.0, 1.0, 1.0, 1.0, 1.0, 1.0, 1.0, 1.0, 1.0, 1.0, 1.0, 1.0, 1.0, 1.0, 1.0, 1.0, 1.0, 1.0, 1.0, 1.0, 1.0, 1.0, 1.0, 1.0, 1.0, 1.0, 1.0, 1.0, 1.0, 1.0, 1.0, 1.0, 1.0, 1.0, 1.0, 1.0, 1.0, 1.0, 1.0, 1.0, 1.0, 1.0, 1.0, 1.0, 1.0, 1.0, 1.0, 1.0, 1.0, 1.0, 1.0, 1.0, 1.0, 1.0, 1.0, 1.0, 1.0, 1.0, 1.0, 1.0, 1.0, 1.0, 1.0, 1.0, 1.0, 1.0, 1.0, 1.0, 1.0, 1.0, 1.0, 1.0, 1.0, 1.0, 1.0, 1.0, 1.0, 1.0, 1.0, 1.0, 1.0, 1.0, 1.0, 1.0, 1.0, 1.0, 1.0, 1.0, 1.0, 1.0, 1.0, 1.0, 1.0, 1.0, 1.0, 1.0, 1.0, 1.0, 1.0, 1.0, 1.0, 1.0, 1.0, 1.0, 1.0, 1.0, 1.0, 1.0, 1.0, 1.0, 1.0, 1.0, 1.0, 1.0, 1.0, 1.0, 1.0, 1.0, 1.0, 1.0, 1.0, 1.0, 1.0, 1.0, 1.0, 1.0, 1.0, 1.0, 1.0, 1.0, 1.0, 1.0, 1.0, 1.0, 1.0, 1.0, 1.0, 1.0, 1.0, 1.0, 1.0, 1.0, 1.0, 1.0, 1.0, 1.0, 1.0, 1.0, 1.0, 1.0, 1.0, 1.0, 1.0, 1.0, 1.0, 1.0, 1.0, 1.0, 1.0, 1.0, 1.0, 1.0, 1.0, 1.0, 1.0, 1.0, 1.0, 1.0, 1.0, 1.0, 1.0, 1.0, 1.0, 1.0, 1.0, 1.0, 1.0, 1.0, 1.0, 1.0, 1.0, 1.0, 1.0, 1.0, 1.0, 1.0, 1.0, 1.0, 1.0, 1.0, 1.0, 1.0, 1.0, 1.0, 1.0, 1.0, 1.0, 1.0, 1.0, 1.0, 1.0, 1.0, 1.0, 1.0, 1.0, 1.0, 1.0, 1.0, 1.0, 1.0, 1.0, 1.0, 1.0, 1.0, 1.0, 1.0, 1.0, 1.0, 1.0, 1.0, 1.0, 1.0, 1.0, 1.0, 1.0, 1.0, 1.0, 1.0, 1.0, 1.0, 1.0, 1.0, 1.0, 1.0, 1.0, 1.0, 1.0, 1.0, 1.0, 1.0, 1.0, 1.0, 1.0, 1.0, 1.0, 1.0, 1.0, 1.0, 1.0, 1.0, 1.0, 1.0, 1.0, 1.0, 1.0, 1.0, 1.0, 1.0, 1.0, 1.0, 1.0, 1.0, 1.0, 1.0, 1.0, 1.0, 1.0, 1.0, 1.0, 1.0, 1.0, 1.0, 1.0, 1.0, 1.0, 1.0, 1.0, 1.0, 1.0, 1.0, 1.0, 1.0, 1.0, 1.0, 1.0, 1.0, 1.0, 1.0, 1.0, 1.0, 1.0, 1.0, 1.0, 1.0, 1.0, 1.0, 1.0, 1.0, 1.0, 1.0, 1.0, 1.0, 1.0, 1.0, 1.0, 1.0, 1.0, 1.0, 1.0, 1.0, 1.0, 1.0, 1.0, 1.0, 1.0, 1.0, 1.0, 1.0, 1.0, 1.0, 1.0, 1.0, 1.0, 1.0, 1.0, 1.0, 1.0, 1.0, 1.0, 1.0, 1.0, 1.0, 1.0, 1.0, 1.0, 1.0, 1.0, 1.0, 1.0, 1.0, 1.0, 1.0, 1.0, 1.0, 1.0, 1.0, 1.0, 1.0, 1.0, 1.0, 1.0, 1.0, 1.0, 1.0, 1.0, 1.0, 1.0, 1.0, 1.0, 1.0, 1.0, 1.0, 1.0, 1.0, 1.0, 1.0, 1.0, 1.0, 1.0, 1.0, 1.0, 1.0, 1.0, 1.0, 1.0, 1.0, 1.0, 1.0, 1.0, 1.0, 1.0, 1.0, 1.0, 1.0, 1.0, 1.0, 1.0, 1.0, 1.0, 1.0, 1.0, 1.0, 1.0, 1.0, 1.0, 1.0, 1.0, 1.0, 1.0, 1.0, 1.0, 1.0, 1.0, 1.0, 1.0, 1.0, 1.0, 1.0, 1.0, 1.0, 1.0, 1.0, 1.0, 1.0, 1.0, 1.0, 1.0, 1.0, 1.0, 1.0, 1.0, 1.0, 1.0, 1.0, 1.0, 1.0, 1.0, 1.0, 1.0, 1.0, 1.0, 1.0, 1.0, 1.0, 1.0, 1.0, 1.0, 1.0, 1.0, 1.0, 1.0, 1.0, 1.0, 1.0, 1.0, 1.0, 1.0, 1.0, 1.0, 1.0, 1.0, 1.0, 1.0, 1.0, 1.0, 1.0, 1.0, 1.0, 1.0, 1.0, 1.0, 1.0, 1.0, 1.0, 1.0, 1.0, 1.0, 1.0, 1.0, 1.0, 1.0, 1.0, 1.0, 1.0, 1.0, 1.0, 1.0, 1.0, 1.0, 1.0, 1.0, 1.0, 1.0, 1.0, 1.0, 1.0, 1.0, 1.0, 1.0, 1.0, 1.0, 1.0, 1.0, 1.0, 1.0, 1.0, 1.0, 1.0, 1.0, 1.0, 1.0, 1.0, 1.0, 1.0, 1.0, 1.0, 1.0, 1.0, 1.0, 1.0, 1.0, 1.0, 1.0, 1.0, 1.0, 1.0, 1.0, 1.0, 1.0, 1.0, 1.0, 1.0, 1.0, 1.0, 1.0, 1.0, 1.0, 1.0, 1.0, 1.0, 1.0, 1.0, 1.0, 1.0, 1.0, 1.0, 1.0, 1.0, 1.0, 1.0, 1.0, 1.0, 1.0, 1.0, 1.0, 1.0, 1.0, 1.0, 1.0, 1.0, 1.0, 1.0, 1.0, 1.0, 1.0, 1.0, 1.0, 1.0, 1.0, 1.0, 1.0, 1.0, 1.0, 1.0, 1.0, 1.0, 1.0, 1.0, 1.0, 1.0, 1.0, 1.0, 1.0, 1.0, 1.0, 1.0, 1.0, 1.0, 1.0, 1.0, 1.0, 1.0, 1.0, 1.0, 1.0, 1.0, 1.0, 1.0, 1.0, 1.0, 1.0, 1.0, 1.0, 1.0, 1.0, 1.0, 1.0, 1.0, 1.0, 1.0, 1.0, 1.0, 1.0, 1.0, 1.0, 1.0, 1.0, 1.0, 1.0, 1.0, 1.0, 1.0, 1.0, 1.0, 1.0, 1.0, 1.0, 1.0, 1.0, 1.0, 1.0, 1.0, 1.0, 1.0, 1.0, 1.0, 1.0, 1.0, 1.0, 1.0, 1.0, 1.0, 1.0, 1.0, 1.0, 1.0, 1.0, 1.0, 1.0, 1.0, 1.0, 1.0, 1.0, 1.0, 1.0, 1.0, 1.0, 1.0, 1.0, 1.0, 1.0, 1.0, 1.0, 1.0, 1.0, 1.0, 1.0, 1.0, 1.0, 1.0, 1.0, 1.0, 1.0, 1.0, 1.0, 1.0, 1.0, 1.0, 1.0, 1.0, 1.0, 1.0, 1.0, 1.0, 1.0, 1.0, 1.0, 1.0, 1.0, 1.0, 1.0, 1.0, 1.0, 1.0, 1.0, 1.0, 1.0, 1.0, 1.0, 1.0, 1.0, 1.0, 1.0, 1.0, 1.0, 1.0, 1.0, 1.0, 1.0, 1.0, 1.0, 1.0, 1.0, 1.0, 1.0, 1.0, 1.0, 1.0, 1.0, 1.0, 1.0, 1.0, 1.0, 1.0, 1.0, 1.0, 1.0, 1.0, 1.0, 1.0, 1.0, 1.0, 1.0, 1.0, 1.0, 1.0, 1.0, 1.0, 1.0, 1.0, 1.0, 1.0, 1.0, 1.0, 1.0, 1.0, 1.0, 1.0, 1.0, 1.0, 1.0, 1.0, 1.0, 1.0, 1.0, 1.0, 1.0, 1.0, 1.0, 1.0, 1.0, 1.0, 1.0, 1.0, 1.0, 1.0, 1.0, 1.0, 1.0, 1.0, 1.0, 1.0, 1.0, 1.0, 1.0, 1.0, 1.0, 1.0, 1.0, 1.0, 1.0, 1.0, 1.0, 1.0, 1.0, 1.0, 1.0, 1.0, 1.0, 1.0, 1.0, 1.0, 1.0, 1.0, 1.0, 1.0, 1.0, 1.0, 1.0, 1.0, 1.0, 1.0, 1.0, 1.0, 1.0, 1.0, 1.0, 1.0, 1.0, 1.0, 1.0, 1.0, 1.0, 1.0, 1.0, 1.0, 1.0, 1.0, 1.0, 1.0, 1.0, 1.0, 1.0, 1.0, 1.0, 1.0, 1.0, 1.0, 1.0, 1.0, 1.0, 1.0, 1.0, 1.0, 1.0, 1.0, 1.0, 1.0, 1.0, 1.0, 1.0, 1.0, 1.0, 1.0, 1.0, 1.0, 1.0, 1.0, 1.0, 1.0, 1.0, 1.0, 1.0, 1.0, 1.0, 1.0, 1.0, 1.0, 1.0, 1.0, 1.0, 1.0, 1.0, 1.0, 1.0, 1.0, 1.0, 1.0, 1.0, 1.0, 1.0, 1.0, 1.0, 1.0, 1.0, 1.0, 1.0, 1.0, 1.0, 1.0, 1.0, 1.0, 1.0, 1.0, 1.0, 1.0, 1.0, 1.0, 1.0, 1.0, 1.0, 1.0, 1.0, 1.0, 1.0, 1.0, 1.0, 1.0, 1.0, 1.0, 1.0, 1.0, 1.0, 1.0, 1.0, 1.0, 1.0, 1.0, 1.0, 1.0, 1.0, 1.0, 1.0, 1.0, 1.0, 1.0, 1.0, 1.0, 1.0, 1.0, 1.0, 1.0, 1.0, 1.0, 1.0, 1.0, 1.0, 1.0, 1.0, 1.0, 1.0, 1.0, 1.0, 1.0, 1.0, 1.0, 1.0, 1.0, 1.0, 1.0, 1.0, 1.0, 1.0, 1.0, 1.0, 1.0, 1.0, 1.0, 1.0, 1.0, 1.0, 1.0, 1.0, 1.0, 1.0, 1.0, 1.0, 1.0, 1.0, 1.0, 1.0, 1.0, 1.0, 1.0, 1.0, 1.0, 1.0, 1.0, 1.0, 1.0, 1.0, 1.0, 1.0, 1.0, 1.0, 1.0, 1.0, 1.0, 1.0, 1.0, 1.0, 1.0, 1.0, 1.0, 1.0, 1.0, 1.0, 1.0, 1.0, 1.0, 1.0, 1.0, 1.0, 1.0, 1.0, 1.0, 1.0, 1.0, 1.0, 1.0, 1.0, 1.0, 1.0, 1.0, 1.0, 1.0, 1.0, 1.0, 1.0, 1.0, 1.0, 1.0, 1.0, 1.0, 1.0, 1.0, 1.0, 1.0, 1.0, 1.0, 1.0, 1.0, 1.0, 1.0, 1.0, 1.0, 1.0, 1.0, 1.0, 1.0, 1.0, 1.0, 1.0, 1.0, 1.0, 1.0, 1.0, 1.0, 1.0, 1.0, 1.0, 1.0, 1.0, 1.0, 1.0, 1.0, 1.0, 1.0, 1.0, 1.0, 1.0, 1.0, 1.0, 1.0, 1.0, 1.0, 1.0, 1.0, 1.0, 1.0, 1.0, 1.0, 1.0, 1.0, 1.0, 1.0, 1.0, 1.0, 1.0, 1.0, 1.0, 1.0, 1.0, 1.0, 1.0, 1.0, 1.0, 1.0, 1.0, 1.0, 1.0, 1.0, 1.0, 1.0, 1.0, 1.0, 1.0, 1.0, 1.0, 1.0, 1.0, 1.0, 1.0, 1.0, 1.0, 1.0, 1.0, 1.0, 1.0, 1.0, 1.0, 1.0, 1.0, 1.0, 1.0, 1.0, 1.0, 1.0, 1.0, 1.0, 1.0, 1.0, 1.0, 1.0, 1.0, 1.0, 1.0, 1.0, 1.0, 1.0, 1.0, 1.0, 1.0, 1.0, 1.0, 1.0, 1.0, 1.0, 1.0, 1.0, 1.0, 1.0, 1.0, 1.0, 1.0, 1.0, 1.0, 1.0, 1.0, 1.0, 1.0, 1.0, 1.0, 1.0, 1.0, 1.0, 1.0, 1.0, 1.0, 1.0, 1.0, 1.0, 1.0, 1.0, 1.0, 1.0, 1.0, 1.0, 1.0, 1.0, 1.0, 1.0, 1.0, 1.0, 1.0, 1.0, 1.0, 1.0, 1.0, 1.0, 1.0, 1.0, 1.0, 1.0, 1.0, 1.0, 1.0, 1.0, 1.0, 1.0, 1.0, 1.0, 1.0, 1.0, 1.0, 1.0, 1.0, 1.0, 1.0, 1.0, 1.0, 1.0, 1.0, 1.0, 1.0, 1.0, 1.0, 1.0, 1.0, 1.0, 1.0, 1.0, 1.0, 1.0, 1.0, 1.0, 1.0, 1.0, 1.0, 1.0, 1.0, 1.0, 1.0, 1.0, 1.0, 1.0, 1.0, 1.0, 1.0, 1.0, 1.0, 1.0, 1.0, 1.0, 1.0, 1.0, 1.0, 1.0, 1.0, 1.0, 1.0, 1.0, 1.0, 1.0, 1.0, 1.0, 1.0, 1.0, 1.0, 1.0, 1.0, 1.0, 1.0, 1.0, 1.0, 1.0, 1.0, 1.0, 1.0, 1.0, 1.0, 1.0, 1.0, 1.0, 1.0, 1.0, 1.0, 1.0, 1.0, 1.0, 1.0, 1.0, 1.0, 1.0, 1.0, 1.0, 1.0, 1.0, 1.0, 1.0, 1.0, 1.0, 1.0, 1.0, 1.0, 1.0, 1.0, 1.0, 1.0, 1.0, 1.0, 1.0, 1.0, 1.0, 1.0, 1.0, 1.0, 1.0, 1.0, 1.0, 1.0, 1.0, 1.0, 1.0, 1.0, 1.0, 1.0, 1.0, 1.0, 1.0, 1.0, 1.0, 1.0, 1.0, 1.0, 1.0, 1.0, 1.0, 1.0, 1.0, 1.0, 1.0, 1.0, 1.0, 1.0, 1.0, 1.0, 1.0, 1.0, 1.0, 1.0, 1.0, 1.0, 1.0, 1.0, 1.0, 1.0, 1.0, 1.0, 1.0, 1.0, 1.0, 1.0, 1.0, 1.0, 1.0, 1.0, 1.0, 1.0, 1.0, 1.0, 1.0, 1.0, 1.0, 1.0, 1.0, 1.0, 1.0, 1.0, 1.0, 1.0, 1.0, 1.0, 1.0, 1.0, 1.0, 1.0, 1.0, 1.0, 1.0, 1.0, 1.0, 1.0, 1.0, 1.0, 1.0, 1.0, 1.0, 1.0, 1.0, 1.0, 1.0, 1.0, 1.0, 1.0, 1.0, 1.0, 1.0, 1.0, 1.0, 1.0, 1.0, 1.0, 1.0, 1.0, 1.0, 1.0, 1.0, 1.0, 1.0, 1.0, 1.0, 1.0, 1.0, 1.0, 1.0, 1.0, 1.0, 1.0, 1.0, 1.0, 1.0, 1.0, 1.0, 1.0, 1.0, 1.0, 1.0, 1.0, 1.0, 1.0, 1.0, 1.0, 1.0, 1.0, 1.0, 1.0, 1.0, 1.0, 1.0, 1.0, 1.0, 1.0, 1.0, 1.0, 1.0, 1.0, 1.0, 1.0, 1.0, 1.0, 1.0, 1.0, 1.0, 1.0, 1.0, 1.0, 1.0, 1.0, 1.0, 1.0, 1.0, 1.0, 1.0, 1.0, 1.0, 1.0, 1.0, 1.0, 1.0, 1.0, 1.0, 1.0, 1.0, 1.0, 1.0, 1.0, 1.0, 1.0, 1.0, 1.0, 1.0, 1.0, 1.0, 1.0, 1.0, 1.0, 1.0, 1.0, 1.0, 1.0, 1.0, 1.0, 1.0, 1.0, 1.0, 1.0, 1.0, 1.0, 1.0, 1.0, 1.0, 1.0, 1.0, 1.0, 1.0, 1.0, 1.0, 1.0, 1.0, 1.0, 1.0, 1.0, 1.0, 1.0, 1.0, 1.0, 1.0, 1.0, 1.0, 1.0, 1.0, 1.0, 1.0, 1.0, 1.0, 1.0, 1.0, 1.0, 1.0, 1.0, 1.0, 1.0, 1.0, 1.0, 1.0, 1.0, 1.0, 1.0, 1.0, 1.0, 1.0, 1.0, 1.0, 1.0, 1.0, 1.0, 1.0, 1.0, 1.0, 1.0, 1.0, 1.0, 1.0, 1.0, 1.0, 1.0, 1.0, 1.0, 1.0, 1.0, 1.0, 1.0, 1.0, 1.0, 1.0, 1.0, 1.0, 1.0, 1.0, 1.0, 1.0, 1.0, 1.0, 1.0, 1.0, 1.0, 1.0, 1.0, 1.0, 1.0, 1.0, 1.0, 1.0, 1.0, 1.0, 1.0, 1.0, 1.0, 1.0, 1.0, 1.0, 1.0, 1.0, 1.0, 1.0, 1.0, 1.0, 1.0, 1.0, 1.0, 1.0, 1.0, 1.0, 1.0, 1.0, 1.0, 1.0, 1.0, 1.0, 1.0, 1.0, 1.0, 1.0, 1.0, 1.0, 1.0, 1.0, 1.0, 1.0, 1.0, 1.0, 1.0, 1.0, 1.0, 1.0, 1.0, 1.0, 1.0, 1.0, 1.0, 1.0, 1.0, 1.0, 1.0, 1.0, 1.0, 1.0, 1.0, 1.0, 1.0, 1.0, 1.0, 1.0, 1.0, 1.0, 1.0, 1.0, 1.0, 1.0, 1.0, 1.0, 1.0, 1.0, 1.0, 1.0, 1.0, 1.0, 1.0, 1.0, 1.0, 1.0, 1.0, 1.0, 1.0, 1.0, 1.0, 1.0, 1.0, 1.0, 1.0, 1.0, 1.0, 1.0, 1.0, 1.0, 1.0, 1.0, 1.0, 1.0, 1.0, 1.0, 1.0, 1.0, 1.0, 1.0, 1.0, 1.0, 1.0, 1.0, 1.0, 1.0, 1.0, 1.0, 1.0, 1.0, 1.0, 1.0, 1.0, 1.0, 1.0, 1.0, 1.0, 1.0, 1.0, 1.0, 1.0, 1.0, 1.0, 1.0, 1.0, 1.0, 1.0, 1.0, 1.0, 1.0, 1.0, 1.0, 1.0, 1.0, 1.0, 1.0, 1.0, 1.0, 1.0, 1.0, 1.0, 1.0, 1.0, 1.0, 1.0, 1.0, 1.0, 1.0, 1.0, 1.0, 1.0, 1.0, 1.0, 1.0, 1.0, 1.0, 1.0, 1.0, 1.0, 1.0, 1.0, 1.0, 1.0, 1.0, 1.0, 1.0, 1.0, 1.0, 1.0, 1.0, 1.0, 1.0, 1.0, 1.0, 1.0, 1.0, 1.0, 1.0, 1.0, 1.0, 1.0, 1.0, 1.0, 1.0, 1.0, 1.0, 1.0, 1.0, 1.0, 1.0, 1.0, 1.0, 1.0, 1.0, 1.0, 1.0, 1.0, 1.0, 1.0, 1.0, 1.0, 1.0, 1.0, 1.0, 1.0, 1.0, 1.0, 1.0, 1.0, 1.0, 1.0, 1.0, 1.0, 1.0, 1.0, 1.0, 1.0, 1.0, 1.0, 1.0, 1.0, 1.0, 1.0, 1.0, 1.0, 1.0, 1.0, 1.0, 1.0, 1.0, 1.0, 1.0, 1.0, 1.0, 1.0, 1.0, 1.0, 1.0, 1.0, 1.0, 1.0, 1.0, 1.0, 1.0, 1.0, 1.0, 1.0, 1.0, 1.0, 1.0, 1.0, 1.0, 1.0, 1.0, 1.0, 1.0, 1.0, 1.0, 1.0, 1.0, 1.0, 1.0, 1.0, 1.0, 1.0, 1.0, 1.0, 1.0, 1.0, 1.0, 1.0, 1.0, 1.0, 1.0, 1.0, 1.0, 1.0, 1.0, 1.0, 1.0, 1.0, 1.0, 1.0, 1.0, 1.0, 1.0, 1.0, 1.0, 1.0, 1.0, 1.0, 1.0, 1.0, 1.0, 1.0, 1.0, 1.0, 1.0, 1.0, 1.0, 1.0, 1.0, 1.0, 1.0, 1.0, 1.0, 1.0, 1.0, 1.0, 1.0, 1.0, 1.0, 1.0, 1.0, 1.0, 1.0, 1.0, 1.0, 1.0, 1.0, 1.0, 1.0, 1.0, 1.0, 1.0, 1.0, 1.0, 1.0, 1.0, 1.0, 1.0, 1.0, 1.0, 1.0, 1.0, 1.0, 1.0, 1.0, 1.0, 1.0, 1.0, 1.0, 1.0, 1.0, 1.0, 1.0, 1.0, 1.0, 1.0, 1.0, 1.0, 1.0, 1.0, 1.0, 1.0, 1.0, 1.0, 1.0, 1.0, 1.0, 1.0, 1.0, 1.0, 1.0, 1.0, 1.0, 1.0, 1.0, 1.0, 1.0, 1.0, 1.0, 1.0, 1.0, 1.0, 1.0, 1.0, 1.0, 1.0, 1.0, 1.0, 1.0, 1.0, 1.0, 1.0, 1.0, 1.0, 1.0, 1.0, 1.0, 1.0, 1.0, 1.0, 1.0, 1.0, 1.0, 1.0, 1.0, 1.0, 1.0, 1.0, 1.0, 1.0, 1.0, 1.0, 1.0, 1.0, 1.0, 1.0, 1.0, 1.0, 1.0, 1.0, 1.0, 1.0, 1.0, 1.0, 1.0, 1.0, 1.0, 1.0, 1.0, 1.0, 1.0, 1.0, 1.0, 1.0, 1.0, 1.0, 1.0, 1.0, 1.0, 1.0, 1.0, 1.0, 1.0, 1.0, 1.0, 1.0, 1.0, 1.0, 1.0, 1.0, 1.0, 1.0, 1.0, 1.0, 1.0, 1.0, 1.0, 1.0, 1.0, 1.0, 1.0, 1.0, 1.0, 1.0, 1.0, 1.0, 1.0, 1.0, 1.0, 1.0, 1.0, 1.0, 1.0, 1.0, 1.0, 1.0, 1.0, 1.0, 1.0, 1.0, 1.0, 1.0, 1.0, 1.0, 1.0, 1.0, 1.0, 1.0, 1.0, 1.0, 1.0, 1.0, 1.0, 1.0, 1.0, 1.0, 1.0, 1.0, 1.0, 1.0, 1.0, 1.0, 1.0, 1.0, 1.0, 1.0, 1.0, 1.0, 1.0, 1.0, 1.0, 1.0, 1.0, 1.0, 1.0, 1.0, 1.0, 1.0, 1.0, 1.0, 1.0, 1.0, 1.0, 1.0, 1.0, 1.0, 1.0, 1.0, 1.0, 1.0, 1.0, 1.0, 1.0, 1.0, 1.0, 1.0, 1.0, 1.0, 1.0, 1.0, 1.0, 1.0, 1.0, 1.0, 1.0, 1.0, 1.0, 1.0, 1.0, 1.0, 1.0, 1.0, 1.0, 1.0, 1.0, 1.0, 1.0, 1.0, 1.0, 1.0, 1.0, 1.0, 1.0, 1.0, 1.0, 1.0, 1.0, 1.0, 1.0, 1.0, 1.0, 1.0, 1.0, 1.0, 1.0, 1.0, 1.0, 1.0, 1.0, 1.0, 1.0, 1.0, 1.0, 1.0, 1.0, 1.0, 1.0, 1.0, 1.0, 1.0, 1.0, 1.0, 1.0, 1.0, 1.0, 1.0, 1.0, 1.0, 1.0, 1.0, 1.0, 1.0, 1.0, 1.0, 1.0, 1.0, 1.0, 1.0, 1.0, 1.0, 1.0, 1.0, 1.0, 1.0, 1.0, 1.0, 1.0, 1.0, 1.0, 1.0, 1.0, 1.0, 1.0, 1.0, 1.0, 1.0, 1.0, 1.0, 1.0, 1.0, 1.0, 1.0, 1.0, 1.0, 1.0, 1.0, 1.0, 1.0, 1.0, 1.0, 1.0, 1.0, 1.0, 1.0, 1.0, 1.0, 1.0, 1.0, 1.0, 1.0, 1.0, 1.0, 1.0, 1.0, 1.0, 1.0, 1.0, 1.0, 1.0, 1.0, 1.0, 1.0, 1.0, 1.0, 1.0, 1.0, 1.0, 1.0, 1.0, 1.0, 1.0, 1.0, 1.0, 1.0, 1.0, 1.0, 1.0, 1.0, 1.0, 1.0, 1.0, 1.0, 1.0, 1.0, 1.0, 1.0, 1.0, 1.0, 1.0, 1.0, 1.0, 1.0, 1.0, 1.0, 1.0, 1.0, 1.0, 1.0, 1.0, 1.0, 1.0, 1.0, 1.0, 1.0, 1.0, 1.0, 1.0, 1.0, 1.0, 1.0, 1.0, 1.0, 1.0, 1.0, 1.0, 1.0, 1.0, 1.0, 1.0, 1.0, 1.0, 1.0, 1.0, 1.0, 1.0, 1.0, 1.0, 1.0, 1.0, 1.0, 1.0, 1.0, 1.0, 1.0, 1.0, 1.0, 1.0, 1.0, 1.0, 1.0, 1.0, 1.0, 1.0, 1.0, 1.0, 1.0, 1.0, 1.0, 1.0, 1.0, 1.0, 1.0, 1.0, 1.0, 1.0, 1.0, 1.0, 1.0, 1.0, 1.0, 1.0, 1.0, 1.0, 1.0, 1.0, 1.0, 1.0, 1.0, 1.0, 1.0, 1.0, 1.0, 1.0, 1.0, 1.0, 1.0, 1.0, 1.0, 1.0, 1.0, 1.0, 1.0, 1.0, 1.0, 1.0, 1.0, 1.0, 1.0, 1.0, 1.0, 1.0, 1.0, 1.0, 1.0, 1.0, 1.0, 1.0, 1.0, 1.0, 1.0, 1.0, 1.0, 1.0, 1.0, 1.0, 1.0, 1.0, 1.0, 1.0, 1.0, 1.0, 1.0, 1.0, 1.0, 1.0, 1.0, 1.0, 1.0, 1.0, 1.0, 1.0, 1.0, 1.0, 1.0, 1.0, 1.0, 1.0, 1.0, 1.0, 1.0, 1.0, 1.0, 1.0, 1.0, 1.0, 1.0, 1.0, 1.0, 1.0, 1.0, 1.0, 1.0, 1.0, 1.0, 1.0, 1.0, 1.0, 1.0, 1.0, 1.0, 1.0, 1.0, 1.0, 1.0, 1.0, 1.0, 1.0, 1.0, 1.0, 1.0, 1.0, 1.0, 1.0, 1.0, 1.0, 1.0, 1.0, 1.0, 1.0, 1.0, 1.0, 1.0, 1.0, 1.0, 1.0, 1.0, 1.0, 1.0, 1.0, 1.0, 1.0, 1.0, 1.0, 1.0, 1.0, 1.0, 1.0, 1.0, 1.0, 1.0, 1.0, 1.0, 1.0, 1.0, 1.0, 1.0, 1.0, 1.0, 1.0, 1.0, 1.0, 1.0, 1.0, 1.0, 1.0, 1.0, 1.0, 1.0, 1.0, 1.0, 1.0, 1.0, 1.0, 1.0, 1.0, 1.0, 1.0, 1.0, 1.0, 1.0, 1.0, 1.0, 1.0, 1.0, 1.0, 1.0, 1.0, 1.0, 1.0, 1.0, 1.0, 1.0, 1.0, 1.0, 1.0, 1.0, 1.0, 1.0, 1.0, 1.0, 1.0, 1.0, 1.0, 1.0, 1.0, 1.0, 1.0, 1.0, 1.0, 1.0, 1.0, 1.0, 1.0, 1.0, 1.0, 1.0, 1.0, 1.0, 1.0, 1.0, 1.0, 1.0, 1.0, 1.0, 1.0, 1.0, 1.0, 1.0, 1.0, 1.0, 1.0, 1.0, 1.0, 1.0, 1.0, 1.0, 1.0, 1.0, 1.0, 1.0, 1.0, 1.0, 1.0, 1.0, 1.0, 1.0, 1.0, 1.0, 1.0, 1.0, 1.0, 1.0, 1.0, 1.0, 1.0, 1.0, 1.0, 1.0, 1.0, 1.0, 1.0, 1.0, 1.0, 1.0, 1.0, 1.0, 1.0, 1.0, 1.0, 1.0, 1.0, 1.0, 1.0, 1.0, 1.0, 1.0, 1.0, 1.0, 1.0, 1.0, 1.0, 1.0, 1.0, 1.0, 1.0, 1.0, 1.0, 1.0, 1.0, 1.0, 1.0, 1.0, 1.0, 1.0, 1.0, 1.0, 1.0, 1.0, 1.0, 1.0, 1.0, 1.0, 1.0, 1.0, 1.0, 1.0, 1.0, 1.0, 1.0, 1.0, 1.0, 1.0, 1.0, 1.0, 1.0, 1.0, 1.0, 1.0, 1.0, 1.0, 1.0, 1.0, 1.0, 1.0, 1.0, 1.0, 1.0, 1.0, 1.0, 1.0, 1.0, 1.0, 1.0, 1.0, 1.0, 1.0, 1.0, 1.0, 1.0, 1.0, 1.0, 1.0, 1.0, 1.0, 1.0, 1.0, 1.0, 1.0, 1.0, 1.0, 1.0, 1.0, 1.0, 1.0, 1.0, 1.0, 1.0, 1.0, 1.0, 1.0, 1.0, 1.0, 1.0, 1.0, 1.0, 1.0, 1.0, 1.0, 1.0, 1.0, 1.0, 1.0, 1.0, 1.0, 1.0, 1.0, 1.0, 1.0, 1.0, 1.0, 1.0, 1.0, 1.0, 1.0, 1.0, 1.0, 1.0, 1.0, 1.0, 1.0, 1.0, 1.0, 1.0, 1.0, 1.0, 1.0, 1.0, 1.0, 1.0, 1.0, 1.0, 1.0, 1.0, 1.0, 1.0, 1.0, 1.0, 1.0, 1.0, 1.0, 1.0, 1.0, 1.0, 1.0, 1.0, 1.0, 1.0, 1.0, 1.0, 1.0, 1.0, 1.0, 1.0, 1.0, 1.0, 1.0, 1.0, 1.0, 1.0, 1.0, 1.0, 1.0, 1.0, 1.0, 1.0, 1.0, 1.0, 1.0, 1.0, 1.0, 1.0, 1.0, 1.0, 1.0, 1.0, 1.0, 1.0, 1.0, 1.0, 1.0, 1.0, 1.0, 1.0, 1.0, 1.0, 1.0, 1.0, 1.0, 1.0, 1.0, 1.0, 1.0, 1.0, 1.0, 1.0, 1.0, 1.0, 1.0, 1.0, 1.0, 1.0, 1.0, 1.0, 1.0, 1.0, 1.0, 1.0, 1.0, 1.0, 1.0, 1.0, 1.0, 1.0, 1.0, 1.0, 1.0, 1.0, 1.0, 1.0, 1.0, 1.0, 1.0, 1.0, 1.0, 1.0, 1.0, 1.0, 1.0, 1.0, 1.0, 1.0, 1.0, 1.0, 1.0, 1.0, 1.0, 1.0, 1.0, 1.0, 1.0, 1.0, 1.0, 1.0, 1.0, 1.0, 1.0, 1.0, 1.0, 1.0, 1.0, 1.0, 1.0, 1.0, 1.0, 1.0, 1.0, 1.0, 1.0, 1.0, 1.0, 1.0, 1.0, 1.0, 1.0, 1.0, 1.0, 1.0, 1.0, 1.0, 1.0, 1.0, 1.0, 1.0, 1.0, 1.0, 1.0, 1.0, 1.0, 1.0, 1.0, 1.0, 1.0, 1.0, 1.0, 1.0, 1.0, 1.0, 1.0, 1.0, 1.0, 1.0, 1.0, 1.0, 1.0, 1.0, 1.0, 1.0, 1.0, 1.0, 1.0, 1.0, 1.0, 1.0, 1.0, 1.0, 1.0, 1.0, 1.0, 1.0, 1.0, 1.0, 1.0, 1.0, 1.0, 1.0, 1.0, 1.0, 1.0, 1.0, 1.0, 1.0, 1.0, 1.0, 1.0, 1.0, 1.0, 1.0, 1.0, 1.0, 1.0, 1.0, 1.0, 1.0, 1.0, 1.0, 1.0, 1.0, 1.0, 1.0, 1.0, 1.0, 1.0, 1.0, 1.0, 1.0, 1.0, 1.0, 1.0, 1.0, 1.0, 1.0, 1.0, 1.0, 1.0, 1.0, 1.0, 1.0, 1.0, 1.0, 1.0, 1.0, 1.0, 1.0, 1.0, 1.0, 1.0, 1.0, 1.0, 1.0, 1.0, 1.0, 1.0, 1.0, 1.0, 1.0, 1.0, 1.0, 1.0, 1.0, 1.0, 1.0, 1.0, 1.0, 1.0, 1.0, 1.0, 1.0, 1.0, 1.0, 1.0, 1.0, 1.0, 1.0, 1.0, 1.0, 1.0, 1.0, 1.0, 1.0, 1.0, 1.0, 1.0, 1.0, 1.0, 1.0, 1.0, 1.0, 1.0, 1.0, 1.0, 1.0, 1.0, 1.0, 1.0, 1.0, 1.0, 1.0, 1.0, 1.0, 1.0, 1.0, 1.0, 1.0, 1.0, 1.0, 1.0, 1.0, 1.0, 1.0, 1.0, 1.0, 1.0, 1.0, 1.0, 1.0, 1.0, 1.0, 1.0, 1.0, 1.0, 1.0, 1.0, 1.0, 1.0, 1.0, 1.0, 1.0, 1.0, 1.0, 1.0, 1.0, 1.0, 1.0, 1.0, 1.0, 1.0, 1.0, 1.0, 1.0, 1.0, 1.0, 1.0, 1.0, 1.0, 1.0, 1.0, 1.0, 1.0, 1.0, 1.0, 1.0, 1.0, 1.0, 1.0, 1.0, 1.0, 1.0, 1.0, 1.0, 1.0, 1.0, 1.0, 1.0, 1.0, 1.0, 1.0, 1.0, 1.0, 1.0, 1.0, 1.0, 1.0, 1.0, 1.0, 1.0, 1.0, 1.0, 1.0, 1.0, 1.0, 1.0, 1.0, 1.0, 1.0, 1.0, 1.0, 1.0, 1.0, 1.0, 1.0, 1.0, 1.0, 1.0, 1.0, 1.0, 1.0, 1.0, 1.0, 1.0, 1.0, 1.0, 1.0, 1.0, 1.0, 1.0, 1.0, 1.0, 1.0, 1.0, 1.0, 1.0, 1.0, 1.0, 1.0, 1.0, 1.0, 1.0, 1.0, 1.0, 1.0, 1.0, 1.0, 1.0, 1.0, 1.0, 1.0, 1.0, 1.0, 1.0, 1.0, 1.0, 1.0, 1.0, 1.0, 1.0, 1.0, 1.0, 1.0, 1.0, 1.0, 1.0, 1.0, 1.0, 1.0, 1.0, 1.0, 1.0, 1.0, 1.0, 1.0, 1.0, 1.0, 1.0, 1.0, 1.0, 1.0, 1.0, 1.0, 1.0, 1.0, 1.0, 1.0, 1.0, 1.0, 1.0, 1.0, 1.0, 1.0, 1.0, 1.0, 1.0, 1.0, 1.0, 1.0, 1.0, 1.0, 1.0, 1.0, 1.0, 1.0, 1.0, 1.0, 1.0, 1.0, 1.0, 1.0, 1.0, 1.0, 1.0, 1.0, 1.0, 1.0, 1.0, 1.0, 1.0, 1.0, 1.0, 1.0, 1.0, 1.0, 1.0, 1.0, 1.0, 1.0, 1.0, 1.0, 1.0, 1.0, 1.0, 1.0, 1.0, 1.0, 1.0, 1.0, 1.0, 1.0, 1.0, 1.0, 1.0, 1.0, 1.0, 1.0, 1.0, 1.0, 1.0, 1.0, 1.0, 1.0, 1.0, 1.0, 1.0, 1.0, 1.0, 1.0, 1.0, 1.0, 1.0, 1.0, 1.0, 1.0, 1.0, 1.0, 1.0, 1.0, 1.0, 1.0, 1.0, 1.0, 1.0, 1.0, 1.0, 1.0, 1.0, 1.0, 1.0, 1.0, 1.0, 1.0, 1.0, 1.0, 1.0, 1.0, 1.0, 1.0, 1.0, 1.0, 1.0, 1.0, 1.0, 1.0, 1.0, 1.0, 1.0, 1.0, 1.0, 1.0, 1.0, 1.0, 1.0, 1.0, 1.0, 1.0, 1.0, 1.0, 1.0, 1.0, 1.0, 1.0, 1.0, 1.0, 1.0, 1.0, 1.0, 1.0, 1.0, 1.0, 1.0, 1.0, 1.0, 1.0, 1.0, 1.0, 1.0, 1.0, 1.0, 1.0, 1.0, 1.0, 1.0, 1.0, 1.0, 1.0, 1.0, 1.0, 1.0, 1.0, 1.0, 1.0, 1.0, 1.0, 1.0, 1.0, 1.0, 1.0, 1.0, 1.0, 1.0, 1.0, 1.0, 1.0, 1.0, 1.0, 1.0, 1.0, 1.0, 1.0, 1.0, 1.0, 1.0, 1.0, 1.0, 1.0, 1.0, 1.0, 1.0, 1.0, 1.0, 1.0, 1.0, 1.0, 1.0, 1.0, 1.0, 1.0, 1.0, 1.0, 1.0, 1.0, 1.0, 1.0, 1.0, 1.0, 1.0, 1.0, 1.0, 1.0, 1.0, 1.0, 1.0, 1.0, 1.0, 1.0, 1.0, 1.0, 1.0, 1.0, 1.0, 1.0, 1.0, 1.0, 1.0, 1.0, 1.0, 1.0, 1.0, 1.0, 1.0, 1.0, 1.0, 1.0, 1.0, 1.0, 1.0, 1.0, 1.0, 1.0, 1.0, 1.0, 1.0, 1.0, 1.0, 1.0, 1.0, 1.0, 1.0, 1.0, 1.0, 1.0, 1.0, 1.0, 1.0, 1.0, 1.0, 1.0, 1.0, 1.0, 1.0, 1.0, 1.0, 1.0, 1.0, 1.0, 1.0, 1.0, 1.0, 1.0, 1.0, 1.0, 1.0, 1.0, 1.0, 1.0, 1.0, 1.0])
me_classic_fish.materials.append(mat_classic_fish)
me_classic_fish.use_remesh_preserve_volume = False
me_classic_fish.use_remesh_preserve_attributes = False
me_classic_fish.use_mirror_vertex_groups = False
me_classic_fish.update()
arm_armature = bpy.data.armatures.new('Armature')  # bones are not reproduced

# ---- objects
ob_armature = bpy.data.objects.new('Armature', arm_armature)
ob_fish = bpy.data.objects.new('fish', me_classic_fish)

# ---- transforms, parenting, visibility, modifiers, constraints
ob_armature.location = (5.368e-08, 0.0, 0.0)
ob_armature.lineart.crease_threshold = 0.0
ob_fish.parent = ob_armature
ob_fish.location = (0.0, 0.0, 0.0)
ob_fish.lineart.crease_threshold = 0.0
_vg = ob_fish.vertex_groups.new(name='main')
_vg.add([0, 1, 2, 4, 6, 8, 11, 13, 14, 16, 51, 52, 53, 55, 57, 59, 62, 64, 65, 67, 102, 103, 104, 105, 109, 110, 111, 114, 119, 121, 123, 125, 126, 127, 128, 129, 130, 131, 132, 133, 135, 137, 138, 139, 140, 141, 142, 143, 145, 147, 148, 149, 150, 151, 152, 154, 155, 156, 158, 160, 161, 162, 163, 165, 166, 167, 168, 169, 170, 171, 172, 173, 184, 185, 186, 187, 188, 189, 190, 191, 192, 231, 232, 235, 238, 241, 243, 245, 247, 249, 250, 251, 252, 253, 254, 255, 256, 258, 260, 261, 262, 263, 264, 265, 266, 268, 270, 271, 272, 273, 274, 275, 277, 278, 279, 281, 282, 283, 284, 285, 286, 287, 296, 297, 298, 299, 300, 301, 302, 325, 326, 329, 332, 333, 334, 335, 336, 337, 338, 339, 340, 341, 342, 343, 344, 345, 346, 347, 348, 349, 350, 351, 352, 353, 354, 355, 356, 357, 358, 359, 360, 361, 362, 363, 364, 365, 366, 367, 368, 369, 370, 371, 372], 1.0, 'REPLACE')
_vg = ob_fish.vertex_groups.new(name='Bone.001')
_vg = ob_fish.vertex_groups.new(name='mouth')
for _i, _w in zip([106, 107, 108, 112, 113, 233, 234, 235, 236, 237, 238, 239, 240, 241, 327, 328, 329, 330, 331, 332], [1.0, 1.0, 1.0, 1.0, 1.0, 1.0, 1.0, 0.5, 1.0, 1.0, 0.5, 1.0, 1.0, 0.5, 1.0, 1.0, 0.5, 1.0, 1.0, 0.5]): _vg.add([_i], _w, 'REPLACE')
_vg = ob_fish.vertex_groups.new(name='main.001')
for _i, _w in zip([115, 124, 127, 129, 140, 144, 151, 153, 157, 159, 248, 251, 253, 263, 267, 274, 276, 280], [0.5, 0.5, 1.0, 1.0, 1.0, 0.5, 1.0, 0.5, 0.5, 0.5, 0.5, 1.0, 1.0, 1.0, 0.5, 1.0, 0.5, 0.5]): _vg.add([_i], _w, 'REPLACE')
_vg = ob_fish.vertex_groups.new(name='spine1')
for _i, _w in zip([115, 120, 124, 134, 144, 153, 157, 159, 174, 244, 248, 257, 267, 276, 280, 288], [0.5, 1.0, 0.5, 1.0, 0.5, 0.5, 0.5, 0.5, 1.0, 1.0, 0.5, 1.0, 0.5, 0.5, 0.5, 1.0]): _vg.add([_i], _w, 'REPLACE')
_vg = ob_fish.vertex_groups.new(name='spine2')
for _i, _w in zip([115, 116, 117, 122, 124, 136, 146, 157, 159, 211, 246, 248, 259, 269, 280, 317], [0.5, 1.0, 1.0, 1.0, 0.5, 1.0, 1.0, 0.5, 0.5, 1.0, 1.0, 0.5, 1.0, 1.0, 0.5, 1.0]): _vg.add([_i], _w, 'REPLACE')
_vg = ob_fish.vertex_groups.new(name='tail')
_vg.add([164, 212, 213, 214, 215, 216, 217, 218, 219, 220, 221, 222, 223, 224, 225, 226, 227, 228, 229, 230, 318, 319, 320, 321, 322, 323, 324], 1.0, 'REPLACE')
_vg = ob_fish.vertex_groups.new(name='tail.001')
_vg.add([215, 216, 228, 229, 320], 1.0, 'REPLACE')
_vg = ob_fish.vertex_groups.new(name='tail.003')
_vg.add([217, 218, 219, 220, 321], 1.0, 'REPLACE')
_vg = ob_fish.vertex_groups.new(name='tail.002')
_vg.add([221, 222, 230, 322], 1.0, 'REPLACE')
_vg = ob_fish.vertex_groups.new(name='tail.004')
_vg.add([223, 224, 225, 226, 323], 1.0, 'REPLACE')
_vg = ob_fish.vertex_groups.new(name='main.002')
_vg = ob_fish.vertex_groups.new(name='fin_l')
_vg.add([0, 1, 2, 3, 4, 5, 6, 7, 8, 9, 10, 11, 12, 13, 14, 15, 16, 17, 18, 19, 20, 21, 22, 23, 24, 25, 26, 27, 28, 29, 30, 31, 32, 33, 34, 35, 36, 37, 38, 39, 40, 41, 42, 43, 44, 45, 46, 47, 48, 49, 50], 1.0, 'REPLACE')
_vg = ob_fish.vertex_groups.new(name='main.003')
_vg = ob_fish.vertex_groups.new(name='fin_r')
_vg.add([51, 52, 53, 54, 55, 56, 57, 58, 59, 60, 61, 62, 63, 64, 65, 66, 67, 68, 69, 70, 71, 72, 73, 74, 75, 76, 77, 78, 79, 80, 81, 82, 83, 84, 85, 86, 87, 88, 89, 90, 91, 92, 93, 94, 95, 96, 97, 98, 99, 100, 101], 1.0, 'REPLACE')
_vg = ob_fish.vertex_groups.new(name='main.004')
_vg = ob_fish.vertex_groups.new(name='fin_top1')
_vg.add([175, 176, 177, 178, 179, 180, 181, 182, 183, 289, 290, 291, 292, 293, 294, 295], 1.0, 'REPLACE')
_vg = ob_fish.vertex_groups.new(name='fin_top2')
_vg.add([118, 193, 194, 195, 196, 197, 198, 199, 200, 201, 202, 203, 204, 205, 206, 207, 208, 209, 210, 242, 303, 304, 305, 306, 307, 308, 309, 310, 311, 312, 313, 314, 315, 316], 1.0, 'REPLACE')
_m = ob_fish.modifiers.new('Armature', 'ARMATURE')
_m.object = ob_armature

# ---- collection membership
col_collection_1.objects.link(ob_armature)
col_collection_1.objects.link(ob_fish)

# ---- scene / render settings (as saved in the file)
scene.frame_start = 1; scene.frame_end = 250; scene.frame_set(0)
scene.render.engine = 'BLENDER_EEVEE_NEXT'
scene.render.image_settings.color_mode = 'RGB'
scene.render.image_settings.compression = 90
scene.render.resolution_percentage = 50
scene.render.dither_intensity = 0.0
scene.render.bake_margin = 2
scene.render.bake_bias = 0.0
scene.cycles.use_denoising = False
scene.cycles.samples = 10
scene.cycles.sampling_pattern = 'TABULATED_SOBOL'
scene.cycles.light_sampling_threshold = 0.0
scene.cycles.use_adaptive_sampling = False
scene.cycles.use_light_tree = False
scene.cycles.blur_glossy = 0.0
scene.cycles.volume_bounces = 1
scene.cycles.pixel_filter_type = 'GAUSSIAN'
scene.cycles.sample_clamp_indirect = 0.0
scene.view_settings.view_transform = 'Standard'
bpy.context.view_layer.update()

# ---- added for rendering (the .blend has no active camera and no usable light): camera, sun
cam_auto = bpy.data.cameras.new('AutoCamera')
cam_auto.lens = 50.0
cam_auto.sensor_width = 36.0
cam_auto.clip_end = 1000.0
ob_auto_camera = bpy.data.objects.new('AutoCamera', cam_auto)
scene.collection.objects.link(ob_auto_camera)
ob_auto_camera.location = (19.5739, -23.8745, 15.5529)
ob_auto_camera.rotation_euler = (1.09748, -7.21219e-08, 0.694738)
scene.camera = ob_auto_camera
light_auto_sun = bpy.data.lights.new('AutoSun', 'SUN')
light_auto_sun.energy = 3.0
light_auto_sun.angle = 0.0523599
ob_auto_sun = bpy.data.objects.new('AutoSun', light_auto_sun)
scene.collection.objects.link(ob_auto_sun)
ob_auto_sun.rotation_euler = (0.872665, 0.174533, 0.523599)
bpy.context.view_layer.update()
